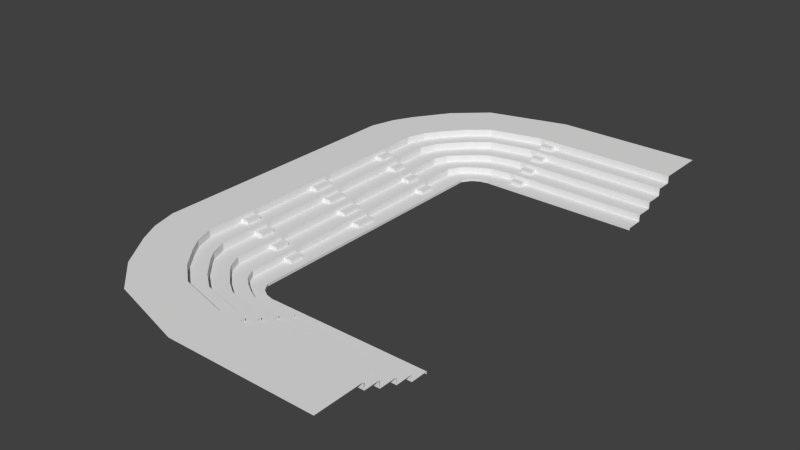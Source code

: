 # Source: tops_no_chairs.blend  (saved by Blender 2.66.1; exported with 4.5.12 LTS)
import bpy
from mathutils import Matrix  # noqa: F401  (used for matrix-valued properties, if any)

bpy.ops.wm.read_factory_settings(use_empty=True)
scene = bpy.context.scene
scene.name = 'Scene'

# ---- collections
col_collection_1 = bpy.data.collections.new('Collection 1'); scene.collection.children.link(col_collection_1)

# ---- materials (node trees are filled in below, after node groups)
mat_concrete = bpy.data.materials.new('Concrete')
mat_concrete.alpha_threshold = 0.0
mat_concrete.use_transparent_shadow = False
mat_concrete.specular_color = (0.0, 0.0, 0.0)
mat_concrete.roughness = 0.5
mat_concrete.specular_intensity = 0.2
mat_concrete.line_color = (0.0, 0.0, 0.0, 1.0)

# ---- material node trees

# ---- world
world_world = bpy.data.worlds.new('World'); scene.world = world_world
world_world.color = (0.05088, 0.05088, 0.05088)
world_world.use_sun_shadow = False
world_world.sun_shadow_jitter_overblur = 0.0
world_world.cycles.sampling_method = 'MANUAL'
world_world.cycles.sample_map_resolution = 256

# ---- meshes
me_cube_001 = bpy.data.meshes.new('Cube.001')
me_cube_001.from_pydata([(0.7403, -3.103, -19.72), (1.0, -2.04, -1.0), (1.0, -2.04, 1.0), (0.7051, -2.04, -1.0), (0.7051, -2.04, -6.13), (0.7051, 0.0, -3.565), (4.082, -2.788, -11.39), (0.4133, -2.04, -6.13), (2.337, -2.527, -3.565), (0.4133, -2.04, -11.39), (1.619, -2.527, -3.565), (1.258, -2.475, -3.565), (0.1059, -2.04, -11.39), (0.1059, -2.04, -16.99), (1.115, -2.412, -3.565), (0.9361, -2.309, -3.565), (0.806, -2.209, -3.565), (-0.1682, -2.04, -16.99), (-0.05843, -2.32, -16.99), (0.7051, 0.0, -1.0), (1.0, 0.0, -1.0), (1.0, 0.0, 1.0), (0.5171, -2.246, -11.39), (0.2129, -2.285, -16.99), (0.2129, -2.285, -11.39), (1.098, -2.171, 1.0), (1.098, -2.171, -1.0), (0.5171, -2.246, -6.13), (0.3907, -2.847, -16.99), (-0.1682, -2.04, -22.46), (-1.0, -2.04, -22.46), (0.7051, -2.04, -3.565), (-0.8818, -2.425, -22.46), (-0.05843, -2.32, -22.46), (0.806, -2.209, -6.13), (0.806, -2.209, -1.0), (0.09718, -2.526, -16.99), (0.7403, -3.103, -16.99), (2.336, -3.307, -16.99), (0.6558, -2.382, -11.39), (0.3605, -2.458, -16.99), (0.3605, -2.458, -11.39), (1.219, -2.236, 1.0), (1.219, -2.236, -1.0), (0.6558, -2.382, -6.13), (-0.702, -2.733, -22.46), (0.09718, -2.526, -22.46), (0.9361, -2.309, -6.13), (0.9361, -2.309, -1.0), (0.8732, -2.557, -11.39), (0.6181, -2.71, -16.99), (0.6181, -2.71, -11.39), (1.36, -2.265, 1.0), (1.36, -2.265, -1.0), (0.8732, -2.557, -6.13), (1.619, -3.307, -16.99), (4.082, -3.307, -16.99), (-0.2996, -3.262, -22.46), (0.3907, -2.847, -22.46), (1.115, -2.412, -6.13), (1.115, -2.412, -1.0), (1.085, -2.685, -11.39), (0.9027, -2.906, -16.99), (0.9027, -2.906, -11.39), (1.433, -2.262, 1.0), (1.433, -2.262, -1.0), (1.085, -2.685, -6.13), (0.2473, -3.702, -22.46), (0.7403, -3.103, -22.46), (1.258, -2.475, -6.13), (1.258, -2.475, -1.0), (1.619, -2.787, -11.39), (1.619, -3.062, -16.99), (1.619, -3.062, -11.39), (1.619, -2.263, 1.0), (1.619, -2.263, -1.0), (1.619, -2.787, -6.13), (1.619, -4.051, -22.46), (1.619, -3.307, -22.46), (1.619, -2.527, -6.13), (1.619, -2.527, -1.0), (2.336, -2.787, -11.39), (2.336, -3.062, -16.99), (2.336, -3.062, -11.39), (2.337, -2.263, 1.0), (2.337, -2.263, -1.0), (2.336, -2.787, -6.13), (2.336, -4.051, -22.46), (2.336, -3.307, -22.46), (2.337, -2.527, -6.13), (2.337, -2.527, -1.0), (0.7051, 0.0, -6.13), (0.4133, 0.0, -6.13), (0.4133, 0.0, -11.39), (0.1059, 0.0, -11.39), (0.1059, 0.0, -16.99), (-0.1682, 0.0, -16.99), (-0.1682, 0.0, -22.46), (-1.0, 0.0, -22.46), (1.619, -3.307, -19.72), (0.8732, -2.557, -8.758), (0.3907, -2.847, -19.72), (1.0, -0.1525, -1.0), (0.9027, -2.906, -14.19), (4.082, -2.527, -3.565), (-0.05843, -2.32, -19.72), (0.7051, -0.1525, -1.0), (1.0, -0.1525, 1.0), (0.4133, -0.1525, -6.13), (0.7051, -0.1525, -6.13), (0.1059, 0.0, -14.19), (0.853, 0.0, -1.0), (1.619, -2.787, -8.758), (1.619, -3.062, -14.19), (2.336, -2.787, -8.758), (0.4133, -0.1525, -11.39), (0.4133, -2.04, -8.758), (0.5171, -2.246, -8.758), (0.6558, -2.382, -8.758), (0.853, 0.0, -3.565), (0.4133, -0.1525, -8.758), (0.1059, -0.1525, -16.99), (0.1059, -0.1525, -11.39), (0.4133, 0.0, -8.758), (-0.1682, 0.0, -19.72), (2.336, -3.307, -19.72), (-1.0, -0.1525, -22.46), (-0.1682, -0.1525, -22.46), (0.7051, -0.1525, -3.565), (-0.1682, -0.1525, -16.99), (-0.1682, -2.04, -19.72), (0.09718, -2.526, -19.72), (1.085, -2.685, -8.758), (-0.1682, -0.1525, -19.72), (0.853, -0.1525, -1.0), (0.3605, -2.458, -14.19), (0.6181, -2.71, -14.19), (2.336, -3.062, -14.19), (0.853, -0.1525, -3.565), (0.1059, -0.1525, -14.19), (0.1059, -2.04, -14.19), (0.2129, -2.285, -14.19), (0.5579, 0.0, -6.13), (0.5579, -0.1525, -6.13), (0.5579, -0.1525, -8.758), (0.5579, 0.0, -8.758), (0.2552, 0.0, -11.39), (0.2552, 0.0, -14.19), (0.2552, -0.1525, -11.39), (0.2552, -0.1525, -14.19), (-0.03558, 0.0, -16.99), (-0.03558, 0.0, -19.72), (-0.03558, -0.1525, -16.99), (-0.03558, -0.1525, -19.72), (1.0, -1.475, 1.0), (0.7051, -1.475, -1.0), (0.7051, -1.475, -6.13), (0.4133, -1.475, -6.13), (0.4133, -1.475, -11.39), (0.1059, -1.475, -11.39), (0.1059, -1.475, -16.99), (-0.1682, -1.475, -16.99), (-0.1682, -1.475, -22.46), (-1.0, -1.475, -22.46), (1.0, -1.475, -1.0), (0.4133, -1.475, -8.758), (0.7051, -1.475, -3.565), (0.1059, -1.475, -14.19), (-0.1682, -1.475, -19.72), (-0.03111, -1.475, -16.99), (-0.03111, -1.475, -19.72), (-0.03111, -1.261, -19.72), (-0.03111, -1.261, -16.99), (0.4133, -1.261, -6.13), (0.7051, -1.261, -6.13), (0.1059, -1.261, -11.39), (0.4133, -1.261, -11.39), (0.2564, -1.475, -11.39), (0.2564, -1.475, -14.19), (0.2564, -1.261, -11.39), (0.2564, -1.261, -14.19), (0.8478, -1.475, -1.0), (0.8478, -1.475, -3.565), (0.8478, -1.261, -1.0), (0.8478, -1.261, -3.565), (0.7051, -1.261, -1.0), (1.0, -1.261, 1.0), (-0.1682, -1.261, -19.72), (0.1059, -1.261, -14.19), (0.4133, -1.261, -8.758), (-0.1682, -1.261, -16.99), (0.1059, -1.261, -16.99), (0.7051, -1.261, -3.565), (0.557, -1.475, -6.13), (0.557, -1.475, -8.758), (0.557, -1.261, -6.13), (0.557, -1.261, -8.758), (1.0, -1.261, -1.0), (-1.0, -1.261, -22.46), (-0.1682, -1.261, -22.46), (1.931, -2.527, -3.565), (1.931, -3.062, -11.39), (1.931, -2.527, -6.13), (1.931, -3.307, -16.99), (1.931, -3.062, -16.99), (1.932, -2.263, 1.0), (1.931, -2.527, -1.0), (1.932, -2.263, -1.0), (1.931, -4.051, -22.46), (1.931, -3.307, -22.46), (1.931, -2.787, -11.39), (1.931, -2.787, -6.13), (1.931, -2.787, -8.758), (1.931, -3.062, -14.19), (1.931, -3.307, -19.72), (1.727, -3.307, -16.99), (1.727, -3.062, -11.39), (1.727, -3.307, -19.72), (1.727, -3.062, -14.19), (1.727, -2.787, -8.758), (1.727, -2.657, -8.758), (1.727, -2.396, -1.0), (1.727, -2.396, -3.565), (1.727, -2.657, -6.13), (1.727, -3.307, -22.46), (1.727, -2.263, -1.0), (1.727, -3.176, -16.99), (1.727, -2.931, -11.39), (1.727, -3.176, -19.72), (1.727, -2.931, -14.19), (1.931, -2.657, -6.13), (1.931, -2.657, -8.758), (1.931, -2.931, -14.19), (1.931, -3.176, -19.72), (1.727, -2.527, -1.0), (1.727, -2.263, 1.0), (1.727, -3.062, -16.99), (1.727, -2.527, -6.13), (1.727, -2.527, -3.565), (1.931, -2.396, -3.565), (1.931, -2.931, -11.39), (1.931, -3.176, -16.99), (1.931, -2.396, -1.0), (1.727, -2.787, -11.39), (1.727, -4.051, -22.46), (1.727, -2.787, -6.13), (2.337, -2.527, -3.565), (2.336, -3.307, -16.99), (2.336, -2.787, -11.39), (2.336, -3.062, -16.99), (2.336, -3.062, -11.39), (2.337, -2.263, 1.0), (2.337, -2.263, -1.0), (2.336, -2.787, -6.13), (2.336, -4.051, -22.46), (2.336, -3.307, -22.46), (2.337, -2.527, -6.13), (2.337, -2.527, -1.0), (2.336, -2.787, -8.758), (2.336, -3.307, -19.72), (2.336, -3.062, -14.19), (4.082, -3.062, -16.99), (4.082, -3.062, -11.39), (4.082, -2.263, 1.0), (4.082, -2.263, -1.0), (4.082, -2.788, -6.13), (4.082, -4.051, -22.46), (4.082, -3.307, -22.46), (4.082, -2.527, -6.13), (4.082, -2.527, -1.0), (4.082, -2.788, -8.758), (4.082, -3.307, -19.72), (4.082, -3.062, -14.19), (0.4133, -0.3567, -8.758), (0.1059, -0.3567, -14.19), (-0.1682, -0.3567, -19.72), (1.0, -0.3567, 1.0), (0.7051, -0.3567, -1.0), (0.7051, -0.3567, -6.13), (0.4133, -0.3567, -6.13), (0.4133, -0.3567, -11.39), (0.1059, -0.3567, -11.39), (0.1059, -0.3567, -16.99), (-0.1682, -0.3567, -16.99), (-0.1682, -0.3567, -22.46), (-1.0, -0.3567, -22.46), (1.0, -0.3567, -1.0), (0.7051, -0.3567, -3.565), (1.0, -0.6172, -1.0), (-1.0, -0.6172, -22.46), (-0.1682, -0.6172, -22.46), (0.4133, -0.2886, -8.897), (0.4133, -0.2205, -8.897), (-0.1682, -1.02, -16.99), (-0.1682, -1.1, -16.99), (-0.1682, -1.181, -16.99), (0.1059, -0.2886, -11.39), (0.1059, -0.2205, -11.39), (-1.0, -1.1, -22.46), (-1.0, -1.181, -22.46), (0.4133, -1.757, -6.13), (0.7051, -1.757, -6.13), (1.0, -0.9393, 1.0), (0.7051, -0.9393, -1.0), (0.7051, -0.1579, -6.13), (0.4133, -0.1579, -6.13), (0.7051, -0.9393, -6.13), (0.4133, -0.9393, -6.13), (0.1059, -0.7783, -11.39), (0.4133, -0.7783, -11.39), (0.7051, -1.02, -6.13), (0.7051, -1.1, -6.13), (0.7051, -1.181, -6.13), (0.7051, -1.757, -1.0), (1.0, -1.757, 1.0), (0.7051, -0.9393, -3.565), (0.4133, -1.02, -6.13), (0.4133, -1.1, -6.13), (-0.1682, -0.7783, -16.99), (0.1059, -0.7783, -16.99), (1.0, -0.7783, -1.0), (-1.0, -0.7783, -22.46), (-0.1682, -0.7783, -22.46), (0.1059, -1.757, -16.99), (0.1059, -1.757, -11.39), (0.4133, -1.757, -11.39), (0.7051, -1.02, -3.565), (0.7051, -1.1, -3.565), (0.7051, -1.181, -3.565), (0.4133, -0.6172, -6.13), (0.7051, -0.6172, -6.13), (0.1059, -0.487, -16.99), (-0.1682, -0.487, -16.99), (0.1059, -0.1579, -16.99), (-0.1682, -0.1579, -16.99), (0.7051, -0.2886, -6.13), (0.7051, -0.2205, -6.13), (0.1059, -1.1, -14.19), (0.1059, -1.181, -14.19), (-0.1682, -1.02, -19.72), (-0.1682, -1.1, -19.72), (0.1059, -1.02, -16.99), (0.1059, -1.1, -16.99), (0.1059, -1.181, -16.99), (0.4133, -0.2886, -6.13), (0.4133, -0.2205, -6.13), (0.7051, -0.6172, -3.565), (0.7051, -1.181, -3.708), (0.1059, -0.6172, -11.39), (0.4133, -0.6172, -11.39), (0.1059, -0.9393, -16.99), (-0.1682, -0.9393, -16.99), (0.1059, -0.7783, -14.19), (0.4133, -0.7783, -8.758), (-0.1682, -0.7783, -19.72), (0.7051, -0.7783, -6.13), (0.4133, -0.7783, -6.13), (-0.1682, -0.6172, -16.99), (0.1059, -0.6172, -16.99), (0.7051, -0.487, -3.565), (1.0, -1.02, -1.0), (1.0, -1.1, -1.0), (1.0, -1.181, -1.0), (0.7051, -0.6172, -1.0), (1.0, -0.6172, 1.0), (-0.1682, -0.487, -19.72), (0.4133, -0.487, -8.758), (0.1059, -0.487, -14.19), (0.4133, -1.02, -11.39), (0.4133, -1.1, -11.39), (0.4133, -1.181, -11.39), (1.0, -0.2886, 1.0), (1.0, -0.2205, 1.0), (0.7051, -0.2886, -1.0), (0.7051, -0.2205, -1.0), (-0.1682, -0.9393, -22.46), (-1.0, -0.9393, -22.46), (1.0, -0.9393, -1.0), (0.7051, -1.757, -3.565), (1.0, -1.757, -1.0), (0.4133, -0.487, -11.39), (0.1059, -0.487, -11.39), (0.7051, -0.7783, -3.565), (1.0, -1.02, 1.0), (1.0, -1.1, 1.0), (1.0, -1.181, 1.0), (0.7051, -1.02, -1.0), (0.4133, -0.2886, -8.758), (0.4133, -0.2205, -8.758), (0.1059, -0.2886, -14.19), (0.1059, -0.2205, -14.19), (0.4133, -0.1579, -11.39), (0.1059, -0.1579, -11.39), (-0.1682, -0.6172, -19.72), (0.1059, -0.6172, -14.19), (0.4133, -0.6172, -8.758), (-0.1682, -1.757, -19.72), (0.1059, -1.757, -14.19), (0.4133, -1.757, -8.758), (0.4133, -1.181, -6.13), (1.0, -0.1579, -1.0), (-1.0, -0.1579, -22.46), (-0.1682, -0.1579, -22.46), (0.7051, -0.2205, -3.565), (0.7051, -0.2886, -3.565), (0.1059, -1.02, -14.19), (0.4133, -1.181, -8.758), (0.4133, -1.1, -8.758), (0.4133, -1.02, -8.758), (0.1059, -0.9393, -11.39), (0.4133, -0.9393, -11.39), (-1.0, -1.02, -22.46), (-0.1682, -1.181, -22.46), (-0.1682, -1.1, -22.46), (-0.1682, -1.02, -22.46), (1.0, -0.7783, 1.0), (0.7051, -0.7783, -1.0), (-0.1682, -0.9393, -19.72), (0.1059, -0.9393, -14.19), (0.4133, -0.9393, -8.758), (1.115, -2.412, -3.708), (1.258, -2.475, -3.708), (-0.1682, -1.256, -16.99), (0.1059, -1.256, -16.99), (1.0, -0.487, 1.0), (0.7051, -0.487, -1.0), (0.1059, -0.2886, -16.99), (0.1059, -0.2205, -16.99), (-1.0, -1.757, -22.46), (-0.1682, -1.757, -22.46), (-0.1682, -1.757, -16.99), (0.7051, 0.0, -3.708), (2.337, -2.527, -3.708), (1.619, -2.527, -3.708), (1.0, -0.487, -1.0), (-1.0, -0.487, -22.46), (-0.1682, -0.487, -22.46), (0.7051, -2.04, -3.708), (0.7051, -0.1525, -3.708), (-0.1682, -0.1579, -19.72), (0.1059, -0.1579, -14.19), (0.4133, -0.1579, -8.758), (-1.0, -0.2205, -22.46), (-1.0, -0.2886, -22.46), (-0.1682, -0.2205, -22.46), (-0.1682, -0.2886, -22.46), (0.7051, -0.1579, -3.565), (0.1059, -1.02, -11.39), (0.1059, -1.1, -11.39), (0.1059, -1.181, -11.39), (1.0, -0.1579, 1.0), (0.7051, -0.1579, -1.0), (0.4133, -0.487, -6.13), (0.7051, -0.487, -6.13), (-0.1682, -0.2886, -19.72), (-0.1682, -0.2205, -19.72), (-0.1682, -1.181, -19.72), (0.4133, -0.2205, -11.39), (0.4133, -0.2886, -11.39), (-0.1682, -0.2205, -16.99), (-0.1682, -0.2886, -16.99), (0.7051, -1.181, -1.0), (0.7051, -1.1, -1.0), (-0.1682, -1.256, -22.46), (-1.0, -1.256, -22.46), (1.0, -1.256, -1.0), (1.0, -0.2205, -1.0), (1.0, -0.2886, -1.0), (0.7051, -0.3567, -3.708), (2.336, -2.787, -8.897), (0.4133, 0.0, -8.897), (0.806, -2.209, -3.708), (0.9361, -2.309, -3.708), (0.7051, -1.757, -3.708), (0.7051, -1.02, -3.708), (0.7051, -1.1, -3.708), (0.7051, -1.475, -3.708), (1.727, -2.527, -3.708), (2.337, -2.527, -3.708), (0.7051, -1.261, -3.708), (1.931, -2.527, -3.708), (0.1059, -1.256, -11.39), (0.4133, -1.256, -11.39), (0.7051, -1.256, -1.0), (1.0, -1.256, 1.0), (0.7051, -1.256, -3.565), (0.7051, -0.487, -3.708), (0.7051, -0.6172, -3.708), (0.7051, -0.9393, -3.708), (0.7051, -0.7783, -3.708), (-0.1682, -1.256, -19.72), (0.1059, -1.256, -14.19), (0.4133, -1.256, -8.758), (0.7051, -0.1579, -3.708), (0.7051, -1.256, -3.708), (0.4133, -0.1579, -8.897), (0.4133, -1.256, -6.13), (0.7051, -1.256, -6.13), (0.4133, -1.1, -8.897), (4.082, -2.527, -3.708), (0.7051, -0.2886, -3.708), (0.7051, -0.2205, -3.708), (1.727, -2.787, -8.897), (2.336, -2.787, -8.897), (0.4133, -0.1525, -8.897), (0.4133, -2.04, -8.897), (0.5171, -2.246, -8.897), (0.4133, -0.9393, -8.897), (0.4133, -0.6172, -8.897), (1.931, -2.787, -8.897), (0.4133, -1.261, -8.897), (0.4133, -1.757, -8.897), (0.4133, -0.7783, -8.897), (0.4133, -0.3567, -8.897), (1.085, -2.685, -8.897), (1.619, -2.787, -8.897), (0.8732, -2.557, -8.897), (4.082, -2.788, -8.897), (0.4133, -1.256, -8.897), (0.6558, -2.382, -8.897), (0.4133, -1.475, -8.897), (0.4133, -1.02, -8.897), (0.4133, -0.487, -8.897), (0.4133, -1.181, -8.897), (0.2129, -2.285, -14.4), (0.1059, -0.1525, -14.4), (0.1059, 0.0, -14.4), (0.1059, -2.04, -14.4), (0.9027, -2.906, -14.4), (0.3605, -2.458, -14.4), (1.619, -3.062, -14.4), (2.336, -3.062, -14.4), (0.6181, -2.71, -14.4), (0.1059, -1.475, -14.4), (0.1059, -1.261, -14.4), (1.931, -3.062, -14.4), (1.727, -3.062, -14.4), (2.336, -3.062, -14.4), (4.082, -3.062, -14.4), (0.1059, -0.3567, -14.4), (0.1059, -0.7783, -14.4), (0.1059, -1.757, -14.4), (0.1059, -0.6172, -14.4), (0.1059, -0.9393, -14.4), (0.1059, -0.487, -14.4), (0.1059, -1.02, -14.4), (0.1059, -1.181, -14.4), (0.1059, -1.1, -14.4), (0.1059, -0.2205, -14.4), (0.1059, -0.2886, -14.4), (0.1059, -0.1579, -14.4), (0.1059, -1.256, -14.4), (0.5732, -0.487, -6.13), (1.72, -2.92, -11.39), (0.5732, -1.475, -6.13), (0.5732, -1.261, -6.13), (1.931, -2.644, -6.13), (0.7051, -1.479, -1.0), (1.0, -1.479, 1.0), (0.2652, -1.02, -11.39), (0.8647, -2.04, -1.0), (-1.0, -1.479, -22.46), (-0.1682, -1.479, -16.99), (-0.1682, -1.479, -22.46), (0.5732, -0.6172, -6.13), (0.8647, -0.2886, -1.0), (0.8647, -0.2205, -1.0), (1.932, -2.384, -1.0), (0.1059, -1.479, -11.39), (0.1059, -1.479, -16.99), (-0.01872, -1.1, -16.99), (-0.1682, -1.479, -19.72), (0.1059, -1.479, -14.19), (0.4133, -1.479, -8.758), (0.4133, -1.479, -11.39), (0.2652, -2.04, -11.39), (4.082, -2.384, -1.0), (1.937, -3.307, -22.46), (1.937, -3.062, -11.39), (0.5732, -0.1525, -6.13), (-0.01872, -0.6172, -16.99), (1.72, -3.062, -11.39), (0.3706, -2.265, -11.39), (2.336, -3.174, -16.99), (1.72, -2.644, -6.13), (0.964, -2.188, -1.0), (0.8647, -0.1525, -1.0), (1.937, -2.92, -11.39), (1.72, -3.062, -14.19), (1.727, -2.644, -6.13), (1.006, -2.477, -6.13), (2.336, -3.174, -16.99), (-0.01872, -0.9393, -16.99), (0.5147, -2.773, -16.99), (1.937, -2.787, -8.897), (1.937, -2.527, -1.0), (0.8647, -0.9393, -1.0), (0.8647, -0.6172, -1.0), (1.18, -2.57, -6.13), (0.2652, -0.7783, -11.39), (0.4133, -1.479, -8.897), (0.7051, -1.479, -3.708), (-0.01872, -0.3567, -16.99), (0.2652, -1.479, -11.39), (1.0, -1.479, -1.0), (0.7051, -1.479, -3.565), (0.5732, 0.0, -6.13), (2.336, -2.644, -6.13), (0.8647, -0.3567, -1.0), (1.248, -2.332, -1.0), (0.4133, -1.479, -6.13), (0.7051, -1.479, -6.13), (-0.01872, -0.487, -16.99), (1.72, -2.527, -1.0), (0.2652, -0.2205, -11.39), (-0.01872, -0.2886, -16.99), (1.937, -4.051, -22.46), (0.8647, -1.1, -1.0), (0.8647, -1.02, -1.0), (1.937, -3.307, -16.99), (0.1059, -1.479, -14.4), (1.72, -2.787, -6.13), (-0.01872, -1.475, -16.99), (0.5732, -1.256, -6.13), (1.619, -2.384, -1.0), (1.619, -2.644, -6.13), (1.937, -3.307, -19.72), (2.336, -2.92, -11.39), (1.937, -3.062, -14.4), (0.8647, -1.181, -1.0), (1.72, -2.527, -3.708), (1.089, -2.27, -1.0), (0.8647, 0.0, -1.0), (0.8647, -1.475, -1.0), (1.72, -2.527, -3.565), (4.082, -2.92, -11.39), (1.72, -3.307, -16.99), (0.2652, -0.487, -11.39), (1.72, -2.787, -11.39), (1.72, -3.307, -19.72), (2.337, -2.384, -1.0), (0.5732, -1.479, -6.13), (0.8647, -0.1579, -1.0), (0.5732, -0.2205, -6.13), (0.5732, -0.2886, -6.13), (0.5732, -2.04, -6.13), (1.937, -3.062, -14.19), (1.937, -2.787, -6.13), (0.2652, -0.2886, -11.39), (0.8647, -0.487, -1.0), (0.8647, -1.261, -1.0), (0.8647, -1.757, -1.0), (1.72, -3.174, -16.99), (0.5732, -1.181, -6.13), (0.5732, -1.1, -6.13), (2.336, -2.644, -6.13), (0.5732, -0.1579, -6.13), (1.352, -2.36, -1.0), (0.8647, -0.7783, -1.0), (0.08951, -2.301, -16.99), (2.337, -2.384, -1.0), (-0.01872, -2.04, -16.99), (1.619, -2.92, -11.39), (0.8647, -1.256, -1.0), (0.8094, -2.342, -6.13), (1.719, -4.051, -22.46), (1.727, -2.384, -1.0), (1.937, -2.787, -11.39), (0.5732, -0.9393, -6.13), (-0.01872, -1.261, -16.99), (-0.01872, -0.7783, -16.99), (0.8647, -1.479, -1.0), (4.082, -2.645, -6.13), (0.5732, -0.3567, -6.13), (0.6754, -2.225, -6.13), (0.2652, -0.1579, -11.39), (0.2652, -1.256, -11.39), (1.72, -2.787, -8.897), (1.937, -2.787, -8.758), (0.5732, -1.02, -6.13), (0.5732, -0.7783, -6.13), (0.5732, -1.757, -6.13), (1.931, -2.92, -11.39), (1.727, -2.92, -11.39), (-0.01872, -1.02, -16.99), (-0.01872, -1.256, -16.99), (0.8289, -2.996, -16.99), (2.336, -2.92, -11.39), (0.2652, -1.475, -11.39), (0.2652, -1.261, -11.39), (1.72, -2.384, -1.0), (1.937, -2.263, -1.0), (0.2652, -0.1525, -11.39), (0.2652, 0.0, -11.39), (-0.01872, -0.2205, -16.99), (-0.01872, -0.1579, -16.99), (1.72, -3.062, -14.4), (-0.01872, -1.757, -16.99), (-0.01872, -1.181, -16.99), (0.2652, -1.757, -11.39), (0.9971, -2.791, -11.39), (0.7503, -2.631, -11.39), (0.5135, -2.419, -11.39), (4.082, -3.174, -16.99), (1.937, -2.527, -6.13), (1.937, -3.062, -16.99), (0.2408, -2.489, -16.99), (1.937, -2.263, 1.0), (1.937, -2.384, -1.0), (0.2652, -1.1, -11.39), (0.2652, -1.181, -11.39), (-0.01872, 0.0, -16.99), (-0.01872, -0.1525, -16.99), (0.2652, -0.6172, -11.39), (0.2652, -0.9393, -11.39), (0.2652, -0.3567, -11.39), (1.619, -3.174, -16.99), (1.937, -2.527, -3.708), (1.72, -2.787, -8.758), (1.72, -3.307, -22.46), (1.72, -2.263, 1.0), (1.937, -2.644, -6.13), (1.937, -3.174, -16.99), (1.72, -2.263, -1.0), (1.727, -3.174, -16.99), (1.931, -3.174, -16.99), (1.72, -2.527, -6.13), (1.72, -3.062, -16.99), (-0.01872, -1.479, -16.99), (1.937, -2.527, -3.565), (0.09718, -2.526, -19.93), (-0.1682, -0.1525, -19.93), (-0.1682, 0.0, -19.93), (0.7403, -3.103, -19.93), (2.336, -3.307, -19.93), (-0.05843, -2.32, -19.93), (0.3907, -2.847, -19.93), (-0.1682, -2.04, -19.93), (1.619, -3.307, -19.93), (-0.1682, -1.475, -19.93), (-0.1682, -1.261, -19.93), (1.931, -3.307, -19.93), (1.727, -3.307, -19.93), (2.336, -3.307, -19.93), (4.082, -3.307, -19.93), (-0.1682, -0.3567, -19.93), (-0.1682, -1.757, -19.93), (-0.1682, -0.7783, -19.93), (-0.1682, -0.6172, -19.93), (-0.1682, -0.9393, -19.93), (-0.1682, -1.02, -19.93), (-0.1682, -1.1, -19.93), (-0.1682, -1.181, -19.93), (-0.1682, -0.487, -19.93), (-0.1682, -0.2205, -19.93), (-0.1682, -0.2886, -19.93), (-0.1682, -0.1579, -19.93), (-0.1682, -1.256, -19.93), (-0.1682, -1.479, -19.93), (1.937, -3.307, -19.93), (1.72, -3.307, -19.93), (0.5171, -2.246, -6.535), (0.4133, -2.04, -6.535), (0.1059, -1.475, -16.66), (0.6181, -2.71, -16.66), (2.336, -3.062, -16.66), (0.4133, -0.2205, -11.05), (0.4133, -0.2886, -11.05), (0.7051, -2.04, -1.214), (0.7051, -0.1525, -1.214), (1.115, -2.412, -5.8), (1.0, -0.487, 0.7778), (1.0, -1.181, 0.7778), (1.937, -3.062, -16.66), (1.72, -3.062, -16.66), (1.72, -2.527, -1.214), (-0.1682, -0.6172, -17.18), (-0.1682, -1.757, -17.18), (1.0, -1.1, -0.7778), (2.336, -2.787, -6.535), (0.4133, -1.479, -8.536), (0.1059, -0.1525, -16.66), (0.2129, -2.285, -16.66), (-0.1682, -0.1579, -17.18), (0.9361, -2.309, -5.8), (1.932, -2.263, -0.7778), (0.4133, -1.181, -11.05), (0.4133, -0.1525, -6.535), (0.1059, -1.757, -11.71), (1.727, -3.062, -11.71), (1.937, -2.263, -0.7778), (1.0, -2.04, -0.7778), (0.4133, 0.0, -11.05), (2.336, -2.787, -11.05), (4.082, -2.788, -5.8), (4.082, -2.527, -5.8), (0.4133, -0.7783, -6.535), (0.4133, -1.261, -6.535), (0.2564, -1.261, -11.71), (0.1059, -2.04, -11.71), (0.2129, -2.285, -11.71), (0.2552, 0.0, -13.95), (1.619, -3.307, -17.18), (1.727, -2.931, -11.71), (1.931, -2.931, -11.71), (1.72, -3.062, -11.71), (1.937, -3.062, -11.71), (0.7051, -1.256, -5.8), (0.1059, -0.2886, -11.71), (0.7051, -0.1525, -3.219), (0.7051, -0.2886, -5.8), (1.115, -2.412, -1.214), (0.1059, -0.1525, -11.71), (0.7051, -1.181, -5.8), (0.7051, -2.04, -5.8), (0.7051, -0.1525, -5.8), (1.619, -2.527, -1.214), (0.1059, -1.1, -16.66), (0.1059, -1.181, -16.66), (4.082, -3.307, -16.66), (2.336, -3.062, -16.66), (1.727, -2.657, -6.535), (0.7051, -0.7783, -1.214), (1.931, -2.527, -1.214), (0.9361, -2.309, -3.219), (0.853, 0.0, -3.219), (0.1059, -1.261, -13.95), (0.2564, -1.475, -13.95), (0.1059, 0.0, -11.71), (0.4133, -0.3567, -6.535), (2.337, -2.263, 0.7778), (1.619, -2.263, 0.7778), (0.8478, -1.261, -1.214), (1.931, -3.307, -17.18), (1.727, -3.062, -16.66), (1.931, -3.062, -16.66), (0.1059, -1.261, -16.66), (1.72, -2.263, -0.7778), (0.1059, -0.6172, -16.66), (0.1059, -1.757, -16.66), (0.7403, -3.103, -17.18), (0.7051, -0.3567, -5.8), (0.4133, -0.3567, -8.536), (1.0, -0.2205, -0.7778), (1.0, -0.2886, -0.7778), (-0.03111, -1.261, -17.18), (1.0, -1.261, -0.7778), (1.0, -0.9393, -0.7778), (4.082, -3.307, -17.18), (-0.1682, -0.487, -17.18), (1.72, -3.062, -13.95), (0.1059, -0.6172, -11.71), (0.7051, 0.0, -5.8), (2.337, -2.527, -5.8), (0.1059, -0.1579, -13.95), (0.806, -2.209, -5.8), (1.0, -0.1525, -0.7778), (0.806, -2.209, -3.219), (1.0, -0.3567, -0.7778), (0.7051, -1.1, -5.8), (0.7051, -1.02, -5.8), (-0.1682, -0.7783, -17.18), (-0.1682, -0.9393, -17.18), (0.7051, -0.2205, -5.8), (4.082, -3.174, -16.66), (0.1059, -1.479, -16.66), (0.1059, -0.487, -16.66), (0.1059, -0.9393, -16.66), (1.72, -3.307, -19.51), (0.1059, -0.2886, -16.66), (0.1059, -0.2205, -16.66), (-0.03111, -1.261, -19.51), (-0.1682, -1.475, -19.51), (0.1059, -1.02, -16.66), (0.7051, -0.1579, -5.8), (0.7051, -1.261, -5.8), (0.4133, 0.0, -6.535), (0.1059, -1.256, -16.66), (0.1059, -0.1579, -16.66), (2.337, -2.263, 0.7778), (1.727, -2.263, 0.7778), (0.1059, -2.04, -16.66), (0.1059, 0.0, -16.66), (1.619, -3.307, -19.51), (1.0, -0.1579, -0.7778), (1.0, -0.487, -0.7778), (1.727, -2.527, -5.8), (1.931, -2.527, -5.8), (0.8732, -2.557, -11.05), (1.619, -2.787, -11.05), (1.085, -2.685, -11.05), (4.082, -2.527, -3.219), (1.727, -2.787, -8.536), (1.931, -2.657, -8.536), (4.082, -2.92, -11.05), (0.5171, -2.246, -11.05), (0.4133, -2.04, -11.05), (0.4133, -0.1525, -11.05), (2.337, -2.263, -0.7778), (4.082, -2.788, -11.05), (0.4133, -0.3567, -11.05), (0.4133, -1.475, -11.05), (0.1059, -0.6172, -13.95), (0.1059, -1.757, -13.95), (0.7051, -1.475, -1.214), (1.619, -2.527, -5.8), (1.0, 0.0, -0.7778), (0.5171, -2.246, -8.536), (0.3605, -2.458, -11.71), (0.6181, -2.71, -11.71), (0.4133, -0.9393, -11.05), (0.4133, -0.487, -11.05), (0.4133, -1.02, -11.05), (0.4133, -1.1, -11.05), (1.258, -2.475, -5.8), (2.336, -2.787, -6.535), (1.0, -1.757, 0.7778), (0.7051, -0.9393, -5.8), (0.7051, -0.6172, -5.8), (1.619, -2.263, -0.7778), (0.4133, -1.479, -11.05), (1.72, -2.787, -11.05), (1.258, -2.475, -1.214), (-0.1682, -0.3567, -17.18), (1.0, -1.02, -0.7778), (1.0, -1.181, -0.7778), (4.082, -2.263, -0.7778), (-0.1682, 0.0, -17.18), (-0.1682, -0.1525, -17.18), (1.619, -3.062, -16.66), (0.3605, -2.458, -16.66), (0.9027, -2.906, -16.66), (0.7051, -0.6172, -1.214), (0.7051, -0.9393, -1.214), (0.4133, -0.7783, -11.05), (0.4133, -1.757, -11.05), (0.4133, -0.6172, -11.05), (0.7051, -0.487, -3.219), (1.619, -2.787, -6.535), (0.1059, -0.7783, -16.66), (0.1059, -0.3567, -16.66), (4.082, -3.062, -16.66), (2.336, -2.787, -11.05), (4.082, -3.062, -11.05), (0.4133, -0.1579, -11.05), (0.4133, -1.256, -11.05), (1.0, -1.256, -0.7778), (0.7051, -1.475, -5.8), (0.1059, -1.479, -11.71), (1.0, -0.7783, 0.7778), (1.0, -0.6172, 0.7778), (1.085, -2.685, -8.536), (1.0, -1.475, -0.7778), (-0.1682, -1.181, -19.51), (1.937, -2.787, -11.05), (0.1059, -1.261, -11.71), (0.2564, -1.475, -11.71), (0.6558, -2.382, -11.05), (0.7051, -1.02, -1.214), (0.1059, -0.1525, -13.95), (0.1059, -0.3567, -13.95), (0.7051, -0.487, -5.8), (1.727, -2.787, -11.05), (1.931, -2.787, -11.05), (0.4133, -1.261, -11.05), (2.336, -3.307, -17.18), (-0.03558, -0.1525, -17.18), (-0.03558, 0.0, -17.18), (1.727, -3.176, -17.18), (1.931, -3.176, -17.18), (1.36, -2.265, 0.7778), (1.433, -2.262, 0.7778), (1.0, -1.02, 0.7778), (1.931, -3.062, -11.71), (2.337, -2.527, -5.8), (-0.1682, -1.256, -17.18), (0.7051, -1.479, -5.8), (1.72, -2.527, -5.8), (4.082, -2.384, -0.7778), (0.7051, -1.1, -1.214), (-0.1682, -0.2886, -17.18), (-0.1682, -0.2205, -17.18), (0.7051, -1.757, -5.8), (0.7051, -0.7783, -5.8), (1.0, -0.7783, -0.7778), (1.0, -0.6172, -0.7778), (1.0, -1.757, -0.7778), (1.937, -3.307, -17.18), (1.36, -2.265, -0.7778), (1.433, -2.262, -0.7778), (1.0, -1.261, 0.7778), (0.6558, -2.382, -6.535), (0.3907, -2.847, -17.18), (0.1059, -0.2205, -11.71), (-0.1682, -1.475, -17.18), (2.336, -3.307, -19.51), (-0.1682, -0.1579, -19.51), (0.09718, -2.526, -19.51), (2.336, -3.307, -17.18), (0.7051, -0.2205, -1.214), (1.098, -2.171, -0.7778), (1.219, -2.236, -0.7778), (1.937, -2.527, -5.8), (4.082, -2.645, -5.8), (0.806, -2.209, -1.214), (0.1059, -1.256, -11.71), (0.09718, -2.526, -17.18), (0.4133, -1.02, -6.535), (1.72, -2.787, -6.535), (0.4133, -1.479, -6.535), (0.8478, -1.475, -3.219), (0.8478, -1.261, -3.219), (0.1059, 0.0, -13.95), (1.0, -0.2886, 0.7778), (1.727, -2.527, -3.219), (1.727, -2.396, -3.219), (1.727, -3.307, -17.18), (0.1059, -0.9393, -11.71), (-0.1682, -0.2886, -19.51), (-0.1682, -0.2205, -19.51), (0.5579, -0.1525, -6.535), (0.5579, 0.0, -6.535), (2.337, -2.263, -0.7778), (1.727, -2.263, -0.7778), (0.1059, -0.1579, -11.71), (4.082, -2.788, -8.536), (0.1059, -1.475, -11.71), (0.853, 0.0, -1.214), (0.853, -0.1525, -1.214), (0.7403, -3.103, -19.51), (-0.1682, -1.02, -19.51), (-0.1682, -1.1, -19.51), (-0.03111, -1.475, -17.18), (-0.1682, -1.261, -17.18), (0.6181, -2.71, -13.95), (1.727, -2.657, -8.536), (1.931, -2.787, -8.536), (1.937, -2.527, -1.214), (4.082, -2.788, -6.535), (4.082, -2.527, -0.7778), (4.082, -2.527, -1.214), (0.9361, -2.309, -1.214), (0.4133, -0.487, -6.535), (1.0, -1.479, -0.7778), (1.931, -3.062, -13.95), (1.727, -3.062, -13.95), (-0.1682, -1.479, -17.18), (1.72, -3.307, -17.18), (0.8478, -1.475, -1.214), (0.7051, -1.261, -1.214), (0.4133, -1.181, -6.535), (1.931, -2.787, -6.535), (1.0, -1.256, 0.7778), (0.7051, -1.181, -1.214), (0.9027, -2.906, -11.71), (1.619, -3.062, -11.71), (2.336, -3.062, -11.71), (1.085, -2.685, -6.535), (0.3605, -2.458, -13.95), (0.7051, -1.181, -3.219), (0.7051, -1.479, -1.214), (0.2552, -0.1525, -11.71), (0.2552, 0.0, -11.71), (1.115, -2.412, -3.219), (0.1059, -0.3567, -11.71), (0.1059, -0.7783, -11.71), (1.937, -3.062, -13.95), (-0.1682, -0.487, -19.51), (-0.05843, -2.32, -17.18), (-0.1682, -2.04, -17.18), (0.4133, -1.1, -6.535), (0.4133, -0.9393, -6.535), (-0.1682, -1.181, -17.18), (-0.1682, -1.02, -17.18), (-0.1682, -1.1, -17.18), (1.931, -2.657, -6.535), (1.727, -2.787, -6.535), (0.7051, -0.3567, -1.214), (0.7051, -1.757, -1.214), (1.937, -2.787, -6.535), (0.1059, -1.02, -11.71), (0.1059, -1.1, -11.71), (0.1059, -1.181, -11.71), (0.1059, -0.487, -11.71), (1.619, -2.527, -3.219), (0.8732, -2.557, -6.535), (0.2129, -2.285, -13.95), (0.1059, -2.04, -13.95), (1.0, 0.0, 0.7778), (1.0, -1.475, 0.7778), (0.853, -0.1525, -3.219), (0.7051, -1.475, -3.219), (0.4133, -0.1525, -8.536), (0.4133, -1.757, -6.535), (0.4133, -0.6172, -6.535), (0.7051, -0.1579, -3.219), (0.7051, -1.256, -3.219), (1.098, -2.171, 0.7778), (1.219, -2.236, 0.7778), (0.1059, -1.479, -13.95), (4.082, -3.062, -11.71), (2.336, -3.062, -11.71), (0.7051, -0.487, -1.214), (4.082, -3.307, -19.51), (2.337, -2.527, -1.214), (0.4133, -0.2886, -6.535), (0.4133, -0.2205, -6.535), (1.72, -2.787, -8.536), (2.337, -2.527, -3.219), (0.1059, -0.9393, -13.95), (1.0, -0.1579, 0.7778), (1.932, -2.263, 0.7778), (1.727, -2.527, -1.214), (1.727, -2.396, -1.214), (1.931, -2.396, -1.214), (1.0, -0.9393, 0.7778), (0.4133, -1.256, -6.535), (0.4133, -0.1579, -6.535), (0.557, -1.475, -6.535), (0.557, -1.261, -6.535), (0.4133, -1.475, -6.535), (0.557, -1.261, -8.536), (0.557, -1.475, -8.536), (0.4133, -0.9393, -8.536), (0.4133, -1.1, -8.536), (0.4133, -1.757, -8.536), (0.4133, -0.6172, -8.536), (0.4133, -2.04, -8.536), (2.336, -2.787, -8.536), (1.937, -2.527, -3.219), (1.0, -1.1, 0.7778), (-0.1682, -1.479, -19.51), (1.937, -3.307, -19.51), (1.72, -2.263, 0.7778), (1.0, -0.1525, 0.7778), (1.0, -2.04, 0.7778), (2.336, -3.062, -13.95), (4.082, -3.062, -13.95), (0.1059, -0.7783, -13.95), (0.3907, -2.847, -19.51), (1.0, -0.2205, 0.7778), (0.1059, -0.2205, -13.95), (0.1059, -0.2886, -13.95), (0.7051, -1.256, -1.214), (0.7051, -0.1579, -1.214), (0.7051, -0.2886, -1.214), (0.4133, -0.7783, -8.536), (-0.1682, -0.7783, -19.51), (-0.1682, -0.9393, -19.51), (1.931, -2.396, -3.219), (-0.1682, -1.256, -19.51), (2.337, -2.527, -1.214), (0.7051, 0.0, -1.214), (0.1059, -1.256, -13.95), (4.082, -2.263, 0.7778), (0.4133, -0.487, -8.536), (0.4133, -0.1579, -8.536), (-0.1682, -2.04, -19.51), (-0.05843, -2.32, -19.51), (0.4133, -1.02, -8.536), (-0.1682, -0.1525, -19.51), (-0.03558, 0.0, -19.51), (-0.03558, -0.1525, -19.51), (0.5579, 0.0, -8.536), (0.8732, -2.557, -8.536), (0.7051, -1.757, -3.219), (0.7051, -0.3567, -3.219), (-0.1682, 0.0, -19.51), (1.937, -2.263, 0.7778), (1.0, -0.3567, 0.7778), (0.4133, -0.2205, -8.536), (0.4133, -0.2886, -8.536), (-0.1682, -1.757, -19.51), (-0.1682, -0.6172, -19.51), (2.336, -3.307, -19.51), (0.4133, -1.475, -8.536), (1.931, -2.931, -13.95), (1.727, -2.931, -13.95), (0.4133, -1.256, -8.536), (1.0, -1.479, 0.7778), (-0.1682, -0.3567, -19.51), (1.931, -3.176, -19.51), (1.727, -3.176, -19.51), (0.2552, -0.1525, -13.95), (0.9027, -2.906, -13.95), (1.619, -3.062, -13.95), (2.336, -3.062, -13.95), (1.727, -3.307, -19.51), (1.931, -3.307, -19.51), (-0.1682, -1.261, -19.51), (-0.03111, -1.475, -19.51), (1.72, -2.527, -3.219), (0.1059, -1.02, -13.95), (0.1059, -1.1, -13.95), (0.1059, -1.181, -13.95), (0.4133, -1.261, -8.536), (1.931, -2.527, -3.219), (0.7051, -1.261, -3.219), (0.2564, -1.261, -13.95), (0.1059, -1.475, -13.95), (1.258, -2.475, -3.219), (0.7051, -2.04, -3.219), (0.1059, -0.487, -13.95), (0.6558, -2.382, -8.536), (1.619, -2.787, -8.536), (0.5579, -0.1525, -8.536), (0.7051, -1.02, -3.219), (0.7051, -1.1, -3.219), (0.7051, -1.479, -3.219), (2.336, -2.787, -8.536), (0.7051, 0.0, -3.219), (0.4133, 0.0, -8.536), (1.937, -2.787, -8.536), (0.4133, -1.181, -8.536), (2.337, -2.527, -3.219), (0.7051, -0.2886, -3.219), (0.7051, -0.2205, -3.219), (0.7051, -0.7783, -3.219), (0.7051, -0.9393, -3.219), (0.7051, -0.6172, -3.219), (3.209, -3.062, -11.39), (3.209, -2.527, -6.13), (3.209, -3.062, -14.19), (3.209, -3.307, -16.99), (3.209, -3.062, -16.99), (3.209, -2.788, -11.39), (3.21, -2.263, 1.0), (3.21, -2.263, -1.0), (3.209, -2.527, -3.565), (3.209, -2.527, -1.0), (3.209, -4.051, -22.46), (3.209, -2.788, -8.758), (3.209, -2.788, -6.13), (3.209, -3.307, -22.46), (3.209, -3.307, -19.72), (3.209, -2.527, -3.708), (3.209, -2.788, -8.897), (3.209, -3.062, -14.4), (3.209, -2.384, -1.0), (3.209, -2.645, -6.13), (3.209, -2.92, -11.39), (3.209, -3.174, -16.99), (3.209, -3.307, -19.93), (3.21, -2.263, -0.7778), (3.209, -2.788, -6.535), (3.209, -3.062, -16.66), (3.209, -2.788, -11.05), (3.209, -2.527, -5.8), (3.209, -3.062, -11.71), (3.209, -3.307, -19.51), (3.209, -3.307, -17.18), (3.209, -2.527, -3.219), (3.209, -2.527, -1.214), (3.21, -2.263, 0.7778), (3.209, -2.788, -8.536), (3.209, -3.062, -13.95), (3.427, -3.307, -19.72), (3.428, -2.527, -3.708), (2.137, -3.307, -16.99), (2.137, -3.174, -16.99), (2.991, -2.788, -8.758), (2.991, -2.527, -6.13), (3.427, -4.051, -22.46), (3.646, -2.527, -3.219), (3.646, -2.263, -1.0), (2.137, -2.787, -6.13), (3.646, -2.527, -6.13), (3.646, -3.062, -14.19), (3.428, -3.174, -16.99), (2.773, -2.787, -6.535), (2.773, -2.263, -0.7778), (3.864, -2.788, -8.536), (2.555, -3.062, -13.95), (3.646, -2.645, -6.13), (3.646, -2.92, -11.39), (2.773, -3.307, -16.99), (2.773, -3.062, -11.39), (2.991, -3.307, -19.72), (2.137, -2.527, -1.214), (2.137, -2.787, -6.535), (2.991, -2.788, -6.13), (3.646, -3.062, -16.66), (3.646, -2.788, -11.05), (2.555, -2.527, -3.565), (2.137, -3.307, -19.51), (1.352, -2.736, -11.39), (1.352, -2.736, -6.13), (2.991, -3.307, -22.46), (2.991, -4.051, -22.46), (2.137, -2.92, -11.39), (2.555, -2.787, -6.535), (3.428, -2.527, -1.214), (2.555, -3.174, -16.99), (2.137, -2.787, -11.39), (2.137, -2.527, -5.8), (2.137, -2.787, -11.05), (2.991, -3.174, -16.99), (2.555, -3.062, -16.66), (2.137, -2.644, -6.13), (1.308, -2.856, -11.39), (1.224, -3.085, -16.99), (2.773, -2.787, -8.897), (2.773, -2.527, -3.708), (2.137, -3.307, -22.46), (3.428, -2.527, -3.565), (2.991, -3.307, -17.18), (3.646, -2.788, -11.39), (1.439, -2.501, -5.8), (1.18, -3.205, -17.18), (2.991, -2.645, -6.13), (2.991, -2.788, -11.05), (2.137, -2.527, -3.708), (0.933, -3.876, -22.46), (1.18, -3.205, -22.46), (2.991, -3.307, -19.93), (3.864, -2.263, 1.0), (2.991, -2.527, -5.8), (2.991, -3.307, -19.51), (2.991, -3.062, -16.66), (2.773, -3.307, -19.51), (2.773, -3.062, -11.71), (2.773, -2.527, -5.8), (1.352, -2.736, -8.897), (2.991, -2.263, -0.7778), (3.427, -3.307, -22.46), (3.428, -2.788, -8.758), (3.428, -2.645, -6.13), (3.646, -2.788, -6.13), (3.646, -2.384, -1.0), (3.428, -2.788, -8.897), (3.864, -3.307, -19.72), (2.555, -3.062, -14.19), (2.555, -3.062, -16.99), (2.555, -3.307, -22.46), (2.555, -2.527, -6.13), (3.646, -3.062, -14.4), (2.991, -3.062, -11.39), (2.991, -3.307, -16.99), (2.137, -2.787, -8.536), (2.773, -2.787, -8.536), (2.773, -2.263, 0.7778), (2.991, -3.062, -14.19), (1.261, -2.984, -16.66), (1.352, -2.736, -11.05), (3.646, -2.788, -8.758), (3.646, -3.307, -22.46), (2.137, -3.307, -19.93), (2.773, -2.92, -11.39), (2.773, -2.645, -6.13), (2.137, -3.062, -11.39), (3.864, -2.527, -3.219), (2.555, -2.263, -0.7778), (2.773, -3.062, -16.99), (2.773, -3.062, -14.19), (2.991, -2.788, -11.39), (2.137, -3.062, -11.71), (2.555, -2.787, -11.05), (3.864, -3.307, -16.99), (2.555, -3.307, -17.18), (3.646, -3.062, -11.39), (3.646, -2.527, -1.0), (3.864, -2.788, -11.39), (3.864, -4.051, -22.46), (2.137, -3.062, -14.19), (2.137, -2.787, -8.758), (3.428, -2.263, 1.0), (3.428, -2.788, -11.39), (2.773, -3.307, -19.93), (2.773, -3.174, -16.99), (3.864, -3.062, -14.4), (3.646, -2.527, -5.8), (3.646, -3.062, -11.71), (3.864, -2.527, -3.565), (2.555, -3.062, -11.39), (2.773, -2.527, -1.214), (2.773, -2.527, -3.219), (3.646, -2.263, -0.7778), (3.646, -2.788, -6.535), (3.428, -2.263, -0.7778), (3.646, -2.527, -1.214), (3.646, -2.263, 0.7778), (3.864, -3.062, -11.39), (2.991, -2.788, -8.536), (2.991, -2.263, 0.7778), (2.555, -2.263, -1.0), (2.137, -3.062, -14.4), (2.773, -2.787, -11.05), (2.773, -3.062, -16.66), (2.137, -3.062, -13.95), (2.137, -2.263, 0.7778), (2.555, -2.527, -1.214), (1.18, -3.205, -19.72), (2.991, -3.062, -13.95), (2.773, -2.527, -6.13), (2.773, -3.307, -22.46), (2.773, -2.787, -8.758), (2.773, -4.051, -22.46), (2.137, -2.787, -8.897), (2.991, -2.788, -6.535), (2.991, -2.263, 1.0), (2.555, -2.787, -6.13), (2.555, -3.307, -19.72), (3.428, -3.062, -16.66), (3.864, -2.788, -6.13), (2.555, -2.527, -1.0), (3.646, -2.788, -8.536), (3.864, -2.263, -1.0), (2.773, -2.263, 1.0), (2.773, -2.787, -11.39), (3.428, -3.062, -11.39), (2.991, -3.062, -16.99), (1.18, -3.205, -19.93), (2.991, -2.527, -3.708), (3.864, -3.062, -11.71), (3.864, -2.527, -5.8), (3.864, -2.527, -1.0), (2.773, -3.307, -19.72), (2.773, -2.787, -6.13), (1.352, -2.736, -6.535), (2.137, -2.527, -1.0), (2.137, -2.263, 1.0), (3.427, -3.307, -16.99), (2.773, -3.307, -17.18), (2.773, -2.527, -3.565), (2.773, -2.384, -1.0), (2.773, -3.062, -14.4), (2.137, -2.384, -1.0), (2.137, -2.263, -1.0), (3.646, -2.263, 1.0), (2.555, -2.527, -3.219), (2.555, -2.527, -3.708), (2.991, -2.527, -1.0), (2.773, -2.527, -1.0), (2.773, -2.263, -1.0), (2.555, -2.787, -8.897), (1.261, -2.984, -16.99), (1.261, -2.984, -11.39), (3.646, -3.062, -13.95), (3.646, -3.307, -16.99), (2.991, -3.062, -11.71), (2.554, -4.051, -22.46), (2.555, -2.787, -8.758), (3.428, -2.527, -5.8), (1.439, -2.501, -3.708), (3.646, -3.062, -16.99), (3.646, -3.307, -19.93), (3.864, -2.92, -11.39), (3.864, -2.645, -6.13), (2.555, -3.062, -14.4), (2.555, -2.787, -11.39), (2.555, -2.263, 1.0), (3.646, -3.174, -16.99), (2.773, -3.062, -13.95), (2.555, -3.307, -19.93), (2.555, -2.384, -1.0), (3.646, -3.307, -17.18), (3.646, -3.307, -19.51), (3.646, -2.788, -8.897), (3.646, -2.527, -3.708), (3.646, -3.307, -19.72), (2.991, -2.788, -8.897), (2.137, -2.527, -3.219), (1.261, -2.984, -14.4), (2.137, -3.062, -16.66), (2.137, -3.307, -17.18), (2.137, -2.263, -0.7778), (3.646, -4.051, -22.46), (3.646, -2.527, -3.565), (1.261, -2.984, -14.19), (2.137, -3.307, -19.72), (2.136, -4.051, -22.46), (2.555, -2.527, -5.8), (1.439, -2.501, -6.13), (1.439, -2.501, -1.0), (3.864, -3.174, -16.99), (3.428, -3.062, -13.95), (3.428, -2.92, -11.39), (3.428, -2.384, -1.0), (2.991, -2.527, -3.219), (2.991, -2.527, -1.214), (2.137, -3.062, -16.99), (2.137, -2.527, -6.13), (2.137, -2.527, -3.565), (2.991, -2.263, -1.0), (2.555, -3.062, -11.71), (2.555, -3.307, -19.51), (2.555, -3.307, -16.99), (1.352, -2.736, -8.758), (2.555, -2.787, -8.536), (2.555, -2.263, 0.7778), (2.555, -2.92, -11.39), (2.555, -2.644, -6.13), (2.991, -2.92, -11.39), (3.864, -3.307, -19.93), (3.427, -3.307, -19.93), (3.428, -2.788, -6.535), (3.427, -3.307, -17.18), (3.427, -3.307, -19.51), (3.428, -2.263, 0.7778), (3.428, -2.788, -8.536), (2.991, -2.527, -3.565), (3.428, -3.062, -11.71), (1.439, -2.501, -3.565), (3.864, -2.263, 0.7778), (3.864, -2.527, -1.214), (3.428, -2.527, -3.219), (3.864, -2.788, -6.535), (3.864, -2.263, -0.7778), (3.864, -2.788, -11.05), (3.864, -3.062, -16.66), (2.991, -3.062, -14.4), (2.991, -2.384, -1.0), (1.486, -2.372, -1.0), (1.261, -2.984, -13.95), (3.864, -2.788, -8.897), (3.864, -2.527, -3.708), (3.428, -2.788, -11.05), (3.864, -2.384, -1.0), (1.399, -2.607, -6.13), (1.526, -2.263, 0.7778), (3.428, -2.263, -1.0), (3.428, -2.527, -1.0), (3.428, -2.788, -6.13), (3.428, -3.062, -14.4), (3.428, -2.527, -6.13), (3.428, -3.062, -14.19), (3.428, -3.062, -16.99), (3.864, -3.062, -16.99), (3.864, -3.062, -14.19), (3.864, -2.527, -6.13), (3.864, -3.307, -22.46), (3.864, -2.788, -8.758), (1.18, -3.205, -16.99), (3.864, -3.062, -13.95), (1.526, -2.263, 1.0), (1.526, -2.263, -1.0), (3.864, -3.307, -17.18), (3.864, -3.307, -19.51), (1.439, -2.501, -3.219), (1.18, -3.205, -19.51), (1.439, -2.501, -1.214), (1.261, -2.984, -11.71), (1.526, -2.263, -0.7778), (1.352, -2.736, -8.536)], [], [(986, 791, 1, 379), (762, 7, 27, 761), (656, 579, 109, 304), (852, 815, 109, 91), (982, 814, 4, 301), (906, 856, 102, 20), (695, 712, 121, 333), (736, 101, 0, 733), (732, 731, 127, 97), (642, 586, 102, 400), (675, 692, 115, 391), (661, 13, 23, 659), (935, 896, 9, 325), (575, 9, 22, 582), (506, 117, 118, 519), (768, 3, 35, 1004), (1069, 17, 18, 1068), (591, 82, 249, 583), (839, 881, 13, 323), (830, 84, 251, 879), (799, 12, 24, 800), (1135, 2, 25, 1097), (1443, 1502, 10, 433), (420, 14, 11, 421), (1068, 18, 36, 1006), (761, 27, 44, 991), (560, 1, 26, 585), (1097, 25, 42, 1098), (585, 26, 43, 631), (800, 24, 41, 908), (472, 15, 14, 420), (1004, 35, 48, 1041), (32, 33, 46, 45), (746, 737, 29, 429), (30, 29, 33, 32), (645, 4, 34, 674), (991, 44, 54, 1085), (908, 41, 51, 909), (1041, 48, 60, 811), (702, 39, 49, 701), (1006, 36, 28, 992), (664, 47, 59, 590), (1098, 42, 52, 970), (706, 40, 50, 593), (631, 43, 53, 609), (582, 22, 39, 702), (659, 23, 40, 706), (674, 34, 47, 664), (915, 86, 253, 779), (57, 58, 68, 67), (1085, 54, 66, 1057), (909, 51, 63, 1054), (811, 60, 70, 922), (701, 49, 61, 700), (992, 28, 37, 840), (590, 59, 69, 598), (45, 46, 58, 57), (1519, 1534, 74, 831), (1300, 1435, 72, 716), (1512, 1535, 75, 624), (1312, 1313, 78, 77), (1418, 1286, 76, 938), (1541, 1436, 73, 1055), (1540, 1473, 80, 816), (609, 53, 65, 657), (593, 50, 62, 686), (970, 52, 64, 971), (591, 249, 82), (1470, 1303, 255, 254), (258, 1209, 114), (1518, 1472, 79, 625), (1308, 1532, 55, 802), (1299, 1285, 71, 662), (469, 114, 258, 503), (607, 89, 256, 655), (87, 88, 255, 254), (734, 125, 259, 743), (965, 38, 247, 998), (627, 81, 248, 687), (531, 137, 260, 537), (586, 632, 20, 102), (471, 16, 15, 472), (579, 606, 91, 109), (692, 693, 93, 115), (437, 31, 16, 471), (1165, 1201, 31, 378), (712, 711, 95, 121), (126, 98, 97, 127), (516, 100, 132, 514), (735, 105, 131, 730), (792, 897, 115, 93), (401, 126, 127, 402), (505, 116, 117, 506), (882, 781, 121, 95), (128, 5, 119, 138), (1322, 1487, 112, 515), (959, 139, 149, 1183), (737, 130, 105, 735), (519, 118, 100, 516), (1462, 1468, 113, 530), (1125, 1127, 116, 398), (1092, 120, 144, 1205), (1411, 1391, 99, 738), (1152, 19, 111, 1027), (524, 141, 135, 529), (730, 131, 101, 736), (532, 136, 103, 528), (527, 140, 141, 524), (1172, 1157, 130, 396), (903, 1087, 140, 397), (529, 135, 136, 532), (432, 8, 246, 478), (825, 1090, 138, 119), (1160, 133, 153, 1162), (254, 255, 1333, 1440), (19, 106, 134, 111), (809, 128, 138, 1090), (1163, 1205, 144, 145), (120, 123, 145, 144), (92, 108, 143, 142), (876, 92, 142, 1021), (801, 1183, 149, 147), (139, 110, 147, 149), (94, 122, 148, 146), (828, 94, 146, 1062), (1161, 1162, 153, 151), (96, 129, 152, 150), (927, 96, 150, 967), (133, 124, 151, 153), (846, 952, 164, 197), (641, 554, 156, 611), (875, 947, 156, 174), (728, 622, 160, 569), (671, 633, 164, 604), (603, 688, 158, 574), (964, 901, 158, 176), (836, 763, 160, 191), (740, 739, 162, 199), (166, 192, 184, 182), (561, 163, 162, 563), (797, 173, 195, 1119), (872, 168, 170, 1190), (955, 175, 179, 798), (807, 875, 174, 497), (554, 555, 174, 156), (1178, 1195, 189, 492), (185, 155, 181, 183), (1175, 165, 194, 1122), (1096, 1197, 192, 485), (622, 669, 191, 160), (1199, 167, 178, 827), (1150, 1189, 187, 490), (165, 189, 196, 194), (757, 740, 199, 463), (877, 836, 191, 423), (871, 1190, 170, 171), (1121, 1122, 194, 196), (945, 964, 176, 482), (168, 187, 171, 170), (163, 198, 199, 162), (688, 689, 176, 158), (1091, 166, 182, 1010), (1153, 826, 188, 491), (633, 650, 197, 164), (946, 846, 197, 465), (1198, 827, 178, 180), (1049, 185, 183, 832), (175, 159, 177, 179), (1011, 1010, 182, 184), (1033, 190, 172, 845), (167, 188, 180, 178), (173, 157, 193, 195), (190, 161, 169, 172), (477, 238, 200, 480), (215, 203, 241, 226), (589, 237, 202, 556), (880, 235, 205, 1111), (724, 236, 204, 725), (666, 225, 207, 567), (244, 224, 209, 208), (1076, 245, 223, 821), (683, 243, 210, 682), (214, 217, 228, 233), (234, 206, 242, 221), (502, 219, 212, 509), (536, 218, 213, 535), (742, 217, 214, 741), (630, 634, 238, 477), (690, 723, 225, 666), (760, 639, 217, 742), (652, 727, 236, 724), (665, 719, 224, 244), (584, 726, 237, 589), (1008, 621, 245, 1076), (1188, 214, 233, 1181), (1016, 215, 226, 968), (677, 718, 219, 502), (1047, 636, 215, 1016), (1112, 234, 221, 1113), (1036, 212, 231, 893), (696, 588, 218, 536), (1113, 221, 242, 1114), (553, 638, 243, 683), (775, 613, 234, 1112), (1133, 720, 235, 880), (213, 218, 229, 232), (803, 227, 240, 804), (200, 238, 222, 239), (805, 581, 216, 789), (1044, 213, 232, 1176), (821, 223, 230, 1075), (1196, 200, 239, 1149), (216, 201, 240, 227), (789, 216, 227, 803), (968, 226, 241, 969), (212, 219, 220, 231), (245, 211, 230, 223), (1515, 1372, 104, 499), (1446, 1361, 6, 635), (1536, 1357, 56, 848), (1447, 1529, 268, 672), (1369, 1528, 272, 538), (1503, 1315, 263, 1154), (1474, 1527, 261, 703), (1514, 1531, 270, 517), (1517, 1406, 264, 576), (1504, 1415, 269, 1040), (1362, 1530, 267, 266), (1506, 1403, 265, 1038), (1493, 1330, 271, 744), (1151, 90, 257, 1104), (1056, 83, 250, 1101), (640, 85, 252, 660), (1003, 794, 265, 672), (978, 1039, 269, 576), (894, 943, 262, 635), (864, 819, 56, 703), (1413, 1381, 262, 1100), (552, 673, 278, 453), (612, 602, 282, 331), (649, 608, 286, 434), (637, 715, 280, 380), (435, 285, 284, 436), (810, 841, 278, 335), (1171, 842, 273, 387), (1215, 1166, 287, 404), (1018, 1180, 275, 454), (755, 745, 284, 445), (869, 940, 282, 426), (767, 900, 280, 458), (1142, 960, 274, 389), (844, 858, 286, 467), (976, 982, 301, 611), (865, 839, 323, 569), (866, 838, 358, 331), (1146, 1123, 419, 353), (668, 680, 355, 306), (1202, 902, 394, 367), (597, 649, 434, 288), (1099, 903, 397, 572), (937, 1219, 346, 359), (321, 289, 290, 322), (599, 713, 349, 309), (911, 936, 349, 380), (934, 910, 410, 309), (411, 376, 375, 414), (1067, 1173, 393, 365), (753, 748, 290, 436), (1043, 986, 379, 604), (618, 596, 377, 360), (1155, 1126, 395, 366), (680, 564, 330, 355), (885, 985, 288, 434), (838, 939, 319, 358), (658, 597, 288, 320), (670, 580, 358, 319), (1138, 1109, 418, 352), (961, 918, 330, 453), (560, 651, 379, 1), (747, 749, 375, 322), (780, 1125, 398, 573), (984, 847, 377, 320), (559, 714, 410, 368), (575, 699, 325, 9), (645, 681, 301, 4), (679, 668, 306, 310), (1217, 1218, 315, 382), (985, 984, 320, 288), (939, 867, 350, 319), (817, 818, 343, 342), (684, 592, 350, 341), (1147, 1148, 417, 354), (920, 935, 325, 574), (902, 1138, 352, 394), (983, 917, 306, 355), (661, 697, 323, 13), (580, 612, 331, 358), (1131, 1172, 396, 571), (1126, 1146, 353, 395), (1123, 1159, 408, 419), (714, 599, 309, 410), (30, 428, 429, 29), (1208, 1165, 378, 605), (900, 911, 380, 280), (289, 435, 436, 290), (596, 658, 320, 377), (758, 746, 429, 563), (748, 747, 322, 290), (1180, 1067, 365, 275), (1173, 1147, 354, 393), (936, 934, 309, 349), (376, 321, 322, 375), (592, 670, 319, 350), (918, 983, 355, 330), (750, 751, 413, 414), (924, 778, 361, 360), (842, 1155, 366, 273), (564, 552, 453, 330), (1124, 1213, 406, 407), (745, 753, 436, 284), (1219, 1217, 382, 346), (912, 913, 369, 368), (858, 885, 434, 286), (1207, 1059, 328, 327), (713, 637, 380, 349), (960, 1202, 367, 274), (917, 860, 310, 306), (1218, 1206, 326, 315), (1109, 1192, 405, 418), (847, 924, 360, 377), (940, 866, 331, 282), (841, 961, 453, 278), (778, 925, 362, 361), (867, 873, 341, 350), (629, 617, 361, 362), (1192, 1193, 337, 405), (1166, 937, 359, 287), (617, 618, 360, 361), (1031, 953, 456, 340), (749, 750, 414, 375), (464, 299, 412, 463), (298, 411, 414, 413), (1148, 1030, 339, 417), (299, 298, 413, 412), (1206, 1207, 327, 326), (1193, 1194, 338, 337), (751, 752, 412, 413), (663, 629, 362, 465), (873, 817, 342, 341), (910, 912, 368, 410), (913, 786, 370, 369), (860, 859, 311, 310), (1030, 1031, 340, 339), (859, 813, 312, 311), (1159, 1124, 407, 408), (676, 710, 370, 482), (710, 709, 369, 370), (709, 559, 368, 369), (623, 653, 312, 497), (653, 654, 311, 312), (654, 679, 310, 311), (685, 698, 343, 423), (698, 570, 342, 343), (570, 684, 341, 342), (673, 644, 335, 278), (644, 643, 336, 335), (602, 615, 426, 282), (615, 694, 427, 426), (608, 565, 467, 286), (565, 566, 466, 467), (715, 648, 458, 280), (648, 614, 457, 458), (285, 443, 445, 284), (443, 442, 444, 445), (874, 863, 336, 304), (863, 810, 335, 336), (1156, 1170, 388, 441), (1170, 1171, 387, 388), (1095, 1216, 403, 446), (1216, 1215, 404, 403), (996, 1019, 455, 439), (1019, 1018, 454, 455), (756, 754, 444, 402), (754, 755, 445, 444), (878, 870, 427, 333), (870, 869, 426, 427), (944, 766, 457, 391), (766, 767, 458, 457), (854, 1141, 390, 440), (1141, 1142, 389, 390), (884, 843, 466, 400), (843, 844, 467, 466), (643, 656, 304, 336), (694, 695, 333, 427), (566, 642, 400, 466), (614, 675, 391, 457), (442, 401, 402, 444), (815, 874, 304, 109), (1092, 1156, 441, 120), (809, 1095, 446, 128), (1160, 996, 439, 133), (731, 756, 402, 127), (781, 878, 333, 121), (897, 944, 391, 115), (959, 854, 440, 139), (856, 884, 400, 102), (818, 877, 423, 343), (752, 757, 463, 412), (382, 315, 488, 489), (855, 471, 472, 784), (689, 676, 482, 176), (853, 432, 478, 974), (403, 404, 500, 501), (378, 31, 437, 473), (886, 477, 480, 887), (1194, 1153, 491, 338), (953, 1150, 490, 456), (1213, 1178, 492, 406), (198, 464, 463, 199), (315, 326, 474, 488), (786, 945, 482, 370), (1414, 1515, 499, 795), (446, 403, 501, 493), (555, 623, 497, 174), (925, 946, 465, 362), (404, 287, 468, 500), (813, 807, 497, 312), (650, 663, 465, 197), (605, 378, 473, 601), (770, 420, 421, 914), (1059, 1096, 485, 328), (669, 685, 423, 191), (485, 192, 479, 494), (346, 382, 489, 487), (5, 128, 438, 431), (1307, 1443, 433, 905), (359, 346, 487, 486), (327, 328, 347, 475), (287, 359, 486, 468), (977, 630, 477, 886), (814, 437, 471, 855), (326, 327, 475, 474), (784, 472, 420, 770), (192, 166, 476, 479), (128, 446, 493, 438), (328, 485, 494, 347), (406, 492, 518, 523), (1343, 1322, 515, 889), (120, 441, 495, 504), (398, 116, 505, 511), (441, 388, 292, 495), (353, 419, 507, 512), (957, 519, 516, 888), (123, 120, 504, 470), (387, 273, 513, 291), (189, 165, 520, 510), (388, 387, 291, 292), (492, 189, 510, 518), (273, 366, 522, 513), (793, 469, 503, 942), (366, 395, 508, 522), (921, 677, 502, 962), (419, 408, 521, 507), (573, 398, 511, 600), (962, 502, 509, 963), (395, 353, 512, 508), (1508, 1514, 517, 899), (896, 505, 506, 895), (895, 506, 519, 957), (408, 407, 498, 521), (407, 406, 523, 498), (888, 516, 514, 890), (397, 140, 527, 541), (765, 531, 537, 820), (110, 139, 525, 526), (1342, 1462, 530, 929), (782, 524, 529, 930), (764, 532, 528, 931), (881, 527, 524, 782), (930, 529, 532, 764), (188, 167, 533, 534), (491, 188, 534, 551), (834, 536, 535, 835), (774, 696, 536, 834), (1509, 1369, 538, 941), (389, 274, 539, 549), (572, 397, 541, 620), (367, 394, 542, 544), (394, 352, 540, 542), (352, 418, 543, 540), (337, 338, 546, 547), (274, 367, 544, 539), (418, 405, 545, 543), (405, 337, 547, 545), (440, 390, 548, 550), (390, 389, 549, 548), (139, 440, 550, 525), (338, 491, 551, 546), (613, 690, 666, 234), (926, 978, 576, 264), (941, 864, 703, 261), (344, 345, 643, 644), (681, 641, 611, 301), (699, 603, 574, 325), (185, 483, 663, 650), (234, 666, 567, 206), (1091, 1208, 605, 166), (167, 572, 620, 533), (108, 92, 606, 579), (3, 313, 651, 560), (173, 496, 623, 555), (428, 561, 563, 429), (451, 106, 586, 642), (48, 631, 609, 60), (374, 451, 642, 566), (363, 425, 649, 597), (106, 19, 632, 586), (651, 671, 604, 379), (35, 585, 631, 48), (697, 728, 569, 323), (1415, 1517, 576, 269), (356, 329, 564, 680), (763, 865, 569, 160), (3, 560, 585, 35), (901, 920, 574, 158), (1389, 1420, 251, 879), (1175, 780, 573, 165), (739, 758, 563, 162), (303, 416, 658, 596), (872, 1131, 571, 168), (329, 452, 552, 564), (425, 277, 608, 649), (313, 557, 671, 651), (386, 303, 596, 618), (1199, 1099, 572, 167), (345, 305, 656, 643), (60, 609, 657, 70), (373, 374, 566, 565), (557, 155, 633, 671), (277, 373, 565, 608), (483, 461, 629, 663), (165, 573, 600, 520), (416, 363, 597, 658), (947, 976, 611, 156), (1473, 1512, 624, 80), (461, 462, 617, 629), (300, 610, 641, 681), (166, 605, 601, 476), (90, 640, 660, 257), (952, 1043, 604, 164), (155, 185, 650, 633), (1381, 1446, 635, 262), (462, 386, 618, 617), (409, 308, 599, 714), (86, 607, 655, 253), (1286, 1518, 625, 76), (1436, 1299, 662, 73), (296, 297, 614, 648), (7, 300, 681, 645), (27, 674, 664, 44), (279, 344, 644, 673), (496, 399, 653, 623), (24, 582, 702, 41), (305, 108, 579, 656), (381, 281, 715, 637), (795, 1003, 672, 268), (1403, 1447, 672, 265), (662, 71, 638, 553), (332, 283, 602, 612), (44, 664, 590, 54), (54, 590, 598, 66), (297, 392, 675, 614), (247, 591, 38), (621, 584, 589, 245), (430, 562, 728, 697), (159, 175, 689, 688), (610, 157, 554, 641), (245, 589, 556, 211), (7, 645, 674, 27), (317, 316, 679, 654), (307, 356, 680, 668), (636, 652, 724, 215), (899, 894, 635, 6), (316, 307, 668, 679), (716, 72, 727, 652), (80, 624, 690, 613), (581, 553, 683, 216), (535, 213, 646, 628), (51, 701, 700, 63), (157, 173, 555, 554), (1532, 1300, 716, 55), (399, 317, 654, 653), (682, 210, 667, 587), (392, 122, 692, 675), (452, 279, 673, 552), (17, 661, 659, 18), (460, 459, 694, 615), (294, 293, 684, 570), (318, 357, 580, 670), (973, 201, 578, 806), (55, 716, 652, 636), (206, 567, 708, 595), (481, 449, 710, 676), (509, 212, 678, 594), (12, 324, 699, 575), (887, 480, 717, 1002), (324, 568, 603, 699), (562, 161, 622, 728), (831, 74, 720, 1133), (73, 662, 553, 581), (449, 448, 709, 710), (175, 481, 676, 689), (567, 207, 691, 708), (281, 296, 648, 715), (448, 447, 559, 709), (568, 159, 688, 603), (216, 683, 682, 201), (308, 348, 713, 599), (738, 99, 639, 760), (41, 702, 701, 51), (12, 575, 582, 24), (447, 409, 714, 559), (530, 113, 588, 696), (76, 625, 584, 621), (28, 593, 686, 37), (422, 295, 698, 685), (348, 381, 637, 713), (122, 94, 693, 692), (459, 334, 695, 694), (83, 627, 687, 250), (161, 190, 669, 622), (203, 725, 722, 619), (905, 433, 630, 977), (929, 530, 696, 774), (725, 204, 705, 722), (334, 129, 712, 695), (625, 79, 726, 584), (1357, 1474, 703, 56), (283, 460, 615, 602), (17, 430, 697, 661), (556, 202, 704, 721), (295, 294, 570, 698), (802, 55, 636, 1047), (36, 706, 593, 28), (889, 515, 677, 921), (190, 422, 685, 669), (38, 591, 583, 247), (624, 75, 723, 690), (215, 724, 725, 203), (293, 351, 592, 684), (351, 318, 670, 592), (823, 206, 595, 1037), (129, 96, 711, 712), (18, 659, 706, 36), (77, 78, 719, 665), (515, 112, 718, 677), (835, 535, 628, 773), (357, 332, 612, 580), (1111, 205, 707, 1168), (938, 76, 621, 1008), (1055, 73, 581, 805), (816, 80, 613, 775), (963, 509, 594, 954), (201, 682, 587, 578), (433, 10, 634, 630), (480, 200, 729, 717), (741, 214, 626, 759), (833, 203, 619, 987), (1051, 211, 647, 1079), (211, 556, 721, 647), (208, 209, 577, 616), (58, 736, 733, 68), (124, 133, 731, 732), (396, 130, 737, 746), (88, 734, 743, 255), (33, 735, 730, 46), (29, 737, 735, 33), (1313, 1411, 738, 78), (46, 730, 736, 58), (187, 168, 739, 740), (490, 187, 740, 757), (224, 742, 741, 209), (719, 760, 742, 224), (1530, 1493, 744, 267), (454, 275, 745, 755), (365, 393, 748, 753), (354, 417, 749, 747), (571, 396, 746, 758), (393, 354, 747, 748), (339, 340, 751, 750), (275, 365, 753, 745), (417, 339, 750, 749), (340, 456, 752, 751), (439, 455, 754, 756), (455, 454, 755, 754), (133, 439, 756, 731), (456, 490, 757, 752), (168, 571, 758, 739), (78, 738, 760, 719), (209, 741, 759, 577), (726, 977, 886, 237), (82, 765, 820, 249), (1134, 1110, 884, 856), (547, 546, 818, 817), (161, 562, 1046, 994), (727, 774, 834, 236), (1361, 1508, 899, 6), (543, 545, 873, 867), (541, 527, 881, 839), (550, 548, 870, 878), (470, 504, 897, 792), (504, 495, 944, 897), (34, 855, 784, 47), (40, 930, 764, 50), (534, 533, 763, 836), (281, 381, 1083, 1064), (533, 620, 865, 763), (1285, 1343, 889, 71), (1435, 1342, 929, 72), (620, 541, 839, 865), (475, 347, 813, 859), (71, 889, 921, 638), (511, 505, 896, 935), (89, 853, 974, 256), (474, 475, 859, 860), (23, 782, 930, 40), (204, 835, 773, 705), (542, 540, 939, 838), (526, 525, 781, 882), (513, 522, 911, 900), (549, 539, 940, 869), (551, 534, 836, 877), (50, 764, 931, 62), (1169, 771, 885, 858), (236, 834, 835, 204), (13, 881, 782, 23), (546, 551, 877, 818), (292, 291, 767, 766), (523, 518, 945, 786), (508, 512, 934, 936), (493, 501, 863, 874), (540, 543, 867, 939), (1527, 1509, 941, 261), (544, 542, 838, 866), (545, 547, 817, 873), (507, 521, 912, 910), (81, 793, 942, 248), (9, 896, 895, 22), (525, 550, 878, 781), (72, 929, 774, 727), (512, 507, 910, 934), (539, 544, 866, 940), (548, 549, 869, 870), (479, 476, 947, 875), (47, 784, 770, 59), (510, 520, 901, 964), (1140, 1013, 844, 843), (518, 510, 964, 945), (243, 962, 963, 210), (600, 511, 935, 920), (520, 600, 920, 901), (638, 921, 962, 243), (1036, 1051, 1079, 1212), (22, 895, 957, 39), (291, 513, 900, 767), (39, 957, 888, 49), (501, 500, 810, 863), (468, 486, 961, 841), (1406, 1507, 926, 264), (49, 888, 890, 61), (500, 468, 841, 810), (1110, 1140, 843, 884), (521, 498, 913, 912), (303, 386, 958, 933), (495, 292, 766, 944), (489, 488, 917, 983), (347, 494, 807, 813), (1088, 1134, 856, 906), (772, 1052, 946, 925), (210, 963, 954, 667), (473, 437, 814, 982), (498, 523, 786, 913), (522, 508, 936, 911), (476, 601, 976, 947), (207, 785, 790, 691), (79, 905, 977, 726), (431, 438, 815, 852), (826, 955, 798, 1198), (202, 887, 1002, 704), (990, 1089, 952, 846), (129, 334, 783, 928), (85, 898, 1022, 252), (486, 487, 918, 961), (129, 928, 966, 152), (4, 814, 855, 34), (1179, 916, 986, 1043), (438, 493, 874, 815), (1115, 972, 924, 847), (916, 1135, 791, 986), (159, 568, 948, 1026), (1013, 1169, 858, 844), (1472, 1307, 905, 79), (59, 770, 914, 69), (150, 152, 966, 967), (1182, 968, 969, 1181), (494, 479, 875, 807), (487, 489, 983, 918), (422, 190, 1033, 975), (1535, 1542, 919, 75), (237, 886, 887, 202), (1529, 1414, 795, 268), (146, 148, 1061, 1062), (488, 474, 860, 917), (601, 473, 982, 976), (295, 422, 975, 1072), (557, 313, 1078, 1060), (283, 332, 849, 923), (294, 295, 1072, 1074), (53, 988, 989, 65), (357, 318, 861, 776), (1120, 1175, 1122, 1118), (460, 283, 923, 980), (1, 791, 1000, 26), (972, 1130, 778, 924), (771, 950, 985, 885), (293, 294, 1074, 1073), (1130, 772, 925, 778), (43, 1001, 988, 53), (950, 949, 984, 985), (1158, 1068, 1006, 997), (75, 919, 837, 723), (142, 143, 1020, 1021), (1543, 1418, 938, 1204), (1139, 992, 840, 1029), (161, 994, 1032, 169), (1089, 1179, 1043, 952), (364, 415, 949, 950), (949, 1115, 847, 984), (172, 169, 1032, 845), (430, 17, 1069, 777), (159, 1026, 956, 177), (225, 1023, 785, 207), (723, 837, 1023, 225), (1044, 973, 806, 1066), (1058, 908, 909, 1034), (997, 1006, 992, 1139), (26, 1000, 1001, 43), (1052, 990, 846, 946), (203, 833, 969, 241), (424, 364, 950, 771), (1539, 1308, 802, 883), (883, 802, 1047, 868), (1174, 998, 965), (318, 351, 862, 861), (332, 357, 776, 849), (1196, 823, 1037, 1129), (351, 293, 1073, 862), (562, 430, 777, 1046), (334, 459, 981, 783), (1186, 1101, 1056), (449, 481, 1005, 1082), (1537, 1536, 848, 1103), (409, 447, 1080, 1017), (348, 308, 1065, 851), (1174, 965, 998, 995), (179, 177, 956, 798), (1210, 1152, 1027, 825), (892, 1076, 821, 1035), (308, 409, 1017, 1065), (131, 997, 1139, 101), (459, 460, 980, 981), (1034, 909, 1054, 1184), (392, 297, 993, 1024), (1045, 789, 803, 1177), (386, 462, 979, 958), (1209, 915, 779, 1128), (1189, 1033, 845, 871), (1187, 1016, 968, 1182), (568, 324, 788, 948), (1188, 833, 987, 1132), (122, 812, 1061, 148), (868, 1047, 1016, 1187), (1167, 927, 967, 1161), (1157, 1069, 1068, 1158), (994, 872, 1190, 1032), (850, 805, 789, 1045), (206, 823, 1114, 242), (1086, 800, 908, 1058), (1204, 938, 1008, 1107), (1203, 991, 1085, 1164), (1513, 1541, 1055, 1185), (1186, 1056, 1101, 1136), (448, 449, 1082, 1081), (324, 12, 799, 788), (481, 175, 955, 1005), (329, 356, 796, 1094), (296, 281, 1064, 808), (345, 344, 1105, 1106), (1177, 803, 804, 1176), (447, 448, 1081, 1080), (356, 307, 1071, 796), (1087, 799, 800, 1086), (195, 193, 1118, 1119), (1185, 1055, 805, 850), (1533, 1413, 1100, 1137), (1012, 828, 1062, 801), (948, 788, 903, 1099), (122, 392, 1024, 812), (381, 348, 851, 1083), (305, 345, 1106, 1117), (496, 173, 797, 1116), (297, 296, 808, 993), (201, 973, 804, 240), (374, 373, 1145, 999), (1014, 1112, 1113, 1015), (277, 425, 1102, 1077), (907, 761, 991, 1203), (1035, 821, 1075, 893), (186, 154, 1089, 990), (452, 329, 1094, 1042), (451, 374, 999, 1144), (416, 303, 933, 822), (1201, 768, 1004, 857), (1482, 1461, 1214, 246), (610, 300, 1093, 1009), (1214, 1151, 1108), (1271, 1506, 1038, 1025), (1127, 762, 761, 907), (211, 1051, 1075, 230), (1195, 797, 1119, 1121), (1211, 876, 1021, 1163), (157, 610, 1009, 1120), (450, 372, 1140, 1110), (125, 1174, 995, 259), (106, 769, 1028, 134), (307, 316, 1007, 1071), (279, 452, 1042, 829), (317, 399, 1050, 1070), (108, 305, 1117, 787), (220, 1035, 893, 231), (300, 7, 762, 1093), (344, 279, 829, 1105), (316, 317, 1070, 1007), (1063, 811, 922, 1200), (183, 181, 1048, 832), (111, 134, 1028, 1027), (108, 787, 1020, 143), (483, 185, 1049, 1143), (1164, 1085, 1057, 951), (157, 1120, 1118, 193), (1107, 1008, 1076, 892), (399, 496, 1116, 1050), (107, 450, 1110, 1134), (824, 1041, 811, 1063), (462, 461, 1053, 979), (923, 849, 1067, 1180), (1191, 775, 1112, 1014), (1084, 816, 775, 1191), (988, 970, 971, 989), (155, 904, 1048, 181), (639, 868, 1187, 217), (1538, 1540, 816, 1084), (372, 371, 1013, 1140), (1073, 1074, 1031, 1030), (136, 1034, 1184, 103), (461, 483, 1143, 1053), (135, 1058, 1034, 136), (1197, 1049, 832, 1011), (155, 557, 1060, 904), (845, 1032, 1190, 871), (363, 416, 822, 932), (385, 484, 1052, 772), (1015, 1113, 1114, 1149), (558, 314, 916, 1179), (785, 1111, 1168, 790), (837, 1133, 880, 1023), (857, 1004, 1041, 824), (849, 776, 1173, 1067), (1108, 1151, 1104, 1214), (313, 3, 768, 1078), (980, 923, 1180, 1018), (958, 979, 1207, 1206), (1350, 1504, 1040, 891), (373, 277, 1077, 1145), (218, 1045, 1177, 229), (154, 558, 1179, 1089), (110, 1012, 801, 147), (425, 363, 932, 1102), (188, 826, 1198, 180), (106, 451, 1144, 769), (21, 107, 1134, 1088), (981, 980, 1018, 1019), (1001, 1098, 970, 988), (783, 981, 1019, 996), (1330, 1537, 1103, 271), (259, 1174, 125), (967, 966, 1162, 1161), (484, 186, 990, 1052), (791, 1135, 1097, 1000), (314, 2, 1135, 916), (217, 1187, 1182, 228), (1000, 1097, 1098, 1001), (808, 1064, 960, 1142), (1046, 777, 1172, 1131), (1080, 1081, 1193, 1192), (851, 1065, 1138, 902), (898, 830, 879, 1022), (1542, 1519, 831, 919), (415, 302, 1115, 949), (100, 1164, 951, 132), (1507, 1503, 1154, 926), (384, 385, 772, 1130), (1023, 880, 1111, 785), (371, 276, 1169, 1013), (1391, 1539, 883, 99), (105, 1158, 997, 131), (383, 384, 1130, 972), (861, 862, 1148, 1147), (1065, 1017, 1109, 1138), (919, 831, 1133, 837), (302, 383, 972, 1115), (14, 1063, 1200, 11), (1005, 955, 826, 1153), (276, 424, 771, 1169), (862, 1073, 1030, 1148), (1116, 797, 1195, 1178), (1072, 975, 1150, 953), (140, 1087, 1086, 141), (1064, 1083, 1202, 960), (776, 861, 1147, 1173), (117, 907, 1203, 118), (130, 1157, 1158, 105), (833, 1188, 1181, 969), (1074, 1072, 953, 1031), (1468, 1513, 1185, 113), (1081, 1082, 1194, 1193), (124, 1167, 1161, 151), (116, 1127, 907, 117), (1528, 1533, 1137, 272), (994, 1046, 1131, 872), (187, 1189, 871, 171), (99, 883, 868, 639), (214, 1188, 1132, 626), (975, 1033, 1189, 1150), (928, 783, 996, 1160), (993, 808, 1142, 1141), (928, 1160, 1162, 966), (1017, 1080, 1192, 1109), (1050, 1116, 1178, 1213), (777, 1069, 1157, 1172), (798, 956, 827, 1198), (101, 1139, 1029, 0), (228, 1182, 1181, 233), (260, 1186, 137), (112, 1204, 1107, 718), (1144, 999, 1216, 1095), (1026, 1199, 827, 956), (588, 850, 1045, 218), (10, 1084, 1191, 634), (1024, 993, 1141, 854), (812, 959, 1183, 1061), (189, 1195, 1121, 196), (113, 1185, 850, 588), (213, 1044, 1066, 646), (1117, 1106, 1170, 1156), (1082, 1005, 1153, 1194), (219, 892, 1035, 220), (788, 799, 1087, 903), (1083, 851, 902, 1202), (229, 1177, 1176, 232), (973, 1044, 1176, 804), (114, 1209, 1128, 258), (823, 1196, 1149, 1114), (1062, 1061, 1183, 801), (1094, 796, 1146, 1126), (822, 933, 1218, 1217), (1051, 1036, 893, 1075), (1078, 768, 1201, 1165), (1531, 1271, 1025, 270), (141, 1086, 1058, 135), (1026, 948, 1099, 1199), (1070, 1050, 1213, 1124), (1093, 762, 1127, 1125), (200, 1196, 1129, 729), (137, 1186, 1136, 260), (1120, 1009, 780, 1175), (812, 1024, 854, 959), (787, 1092, 1205, 1020), (933, 958, 1206, 1218), (192, 1197, 1011, 184), (1105, 829, 842, 1171), (979, 1053, 1059, 1207), (1106, 1105, 1171, 1170), (212, 1036, 1212, 678), (634, 1191, 1014, 238), (999, 1145, 1215, 1216), (1077, 1102, 937, 1166), (1042, 1094, 1126, 1155), (1071, 1007, 1159, 1123), (796, 1071, 1123, 1146), (1119, 1118, 1122, 1121), (222, 1015, 1149, 239), (932, 822, 1217, 1219), (718, 1107, 892, 219), (1007, 1070, 1124, 1159), (1487, 1543, 1204, 112), (118, 1203, 1164, 100), (1053, 1143, 1096, 1059), (1021, 1020, 1205, 1163), (904, 1060, 1208, 1091), (787, 1117, 1156, 1092), (1364, 1338, 1209, 258), (1502, 1538, 1084, 10), (829, 1042, 1155, 842), (1009, 1093, 1125, 780), (123, 1211, 1163, 145), (904, 1091, 1010, 1048), (1102, 932, 1219, 937), (5, 1210, 825, 119), (769, 1144, 1095, 809), (8, 1108, 1214, 246), (1027, 1028, 1090, 825), (1145, 1077, 1166, 1215), (1143, 1049, 1197, 1096), (769, 809, 1090, 1028), (832, 1048, 1010, 1011), (1372, 1350, 891, 104), (238, 1014, 1015, 222), (31, 1201, 857, 16), (1060, 1078, 1165, 1208), (15, 824, 1063, 14), (16, 857, 824, 15), (1412, 1500, 1228, 1235), (1492, 1354, 1225, 1240), (1305, 1337, 1223, 1250), (1309, 1261, 1221, 1239), (1510, 1341, 1222, 1237), (1383, 1399, 1226, 1253), (1296, 1410, 1224, 1241), (1460, 1260, 1231, 1236), (1511, 1483, 1227, 1238), (1479, 1431, 1229, 1252), (1288, 1287, 1233, 1230), (1398, 1280, 1232, 1244), (1314, 1277, 1234, 1242), (1439, 1336, 1220, 1248), (1316, 1412, 1235, 1247), (1310, 1460, 1236, 1246), (1318, 1510, 1237, 1245), (1431, 1511, 1238, 1229), (1336, 1492, 1240, 1220), (1280, 1309, 1239, 1232), (1337, 1296, 1241, 1223), (1287, 1314, 1242, 1233), (1354, 1310, 1246, 1225), (1410, 1318, 1245, 1224), (1483, 1323, 1243, 1227), (1261, 1316, 1247, 1221), (1317, 1305, 1250, 1249), (1392, 1439, 1248, 1255), (1382, 1398, 1244, 1254), (1478, 1479, 1252, 1251), (1277, 1317, 1249, 1234), (1323, 1383, 1253, 1243), (1341, 1392, 1255, 1222), (1260, 1382, 1254, 1231), (1500, 1478, 1251, 1228), (1256, 1497, 1456, 1459), (1495, 1522, 1327, 1377), (1484, 1373, 1276, 1320), (773, 628, 1385, 1463), (1384, 1351, 1270, 1433), (1430, 1283, 1423, 1302), (1325, 1499, 1405, 1344), (691, 790, 1465, 1427), (1453, 1401, 1416, 1367), (1498, 1365, 1428, 1380), (1429, 1390, 1374, 1375), (1449, 1356, 1386, 1408), (708, 691, 1427, 1426), (595, 708, 1426, 1419), (1373, 1490, 1347, 1276), (1333, 1453, 1367, 1394), (1491, 1334, 1393, 1348), (1404, 1454, 1424, 1432), (1501, 1409, 1359, 1371), (1488, 1290, 1269, 1339), (1168, 707, 1420, 1389), (1434, 1441, 1395, 1301), (1291, 1521, 1360, 1379), (1440, 1333, 1394, 1396), (1401, 1485, 1319, 1416), (1262, 1324, 1345, 1466), (1496, 1421, 1438, 1455), (1331, 1272, 1452, 1353), (1475, 1501, 1371, 1437), (1454, 1384, 1433, 1424), (1489, 1450, 1407, 1340), (1494, 1256, 1459, 1445), (1485, 1358, 1422, 1319), (260, 1186, 1272, 1331), (1283, 1429, 1375, 1423), (1524, 1442, 1370, 1266), (1345, 1445, 1493, 1530), (1272, 1484, 1320, 1452), (1442, 1257, 1458, 1370), (1516, 1329, 1457, 1282), (1334, 1471, 1321, 1393), (1351, 1489, 1340, 1270), (1292, 1332, 1352, 1368), (1332, 1297, 1387, 1352), (1521, 1477, 1328, 1360), (1297, 1448, 1425, 1387), (1525, 1475, 1437, 1267), (1257, 1304, 1467, 1458), (1290, 1400, 1417, 1269), (1490, 1449, 1408, 1347), (1471, 1430, 1302, 1321), (646, 1066, 1388, 1363), (1326, 1524, 1266, 1273), (1356, 1434, 1301, 1386), (1390, 1404, 1432, 1374), (1400, 1491, 1348, 1417), (1499, 1495, 1377, 1405), (1037, 595, 1419, 1278), (1441, 1488, 1339, 1395), (1448, 1331, 1353, 1425), (1358, 1486, 1275, 1422), (1079, 647, 1265, 1279), (1129, 1037, 1278, 1461), (1486, 1292, 1368, 1275), (1304, 1505, 1263, 1467), (247, 591, 1292, 1486), (1402, 1523, 1335, 1281), (1214, 1151, 1390, 1429), (70, 657, 1512, 1473), (1505, 1291, 1379, 1263), (1526, 1402, 1281, 1444), (722, 705, 1480, 1259), (616, 577, 1303, 1470), (1520, 1378, 1376, 1264), (759, 626, 1469, 1346), (577, 759, 1346, 1303), (1497, 1496, 1455, 1456), (1329, 1325, 1344, 1457), (667, 954, 1295, 1293), (1002, 717, 1311, 1294), (1421, 1268, 1451, 1438), (806, 578, 1349, 1355), (578, 587, 1289, 1349), (1366, 1516, 1282, 1306), (1324, 1494, 1445, 1345), (647, 721, 1298, 1265), (628, 646, 1363, 1385), (65, 989, 1542, 1535), (1523, 1525, 1267, 1335), (1409, 1476, 1274, 1359), (1378, 1498, 1380, 1376), (954, 594, 1397, 1295), (1212, 1079, 1279, 1338), (1452, 1320, 1439, 1392), (1268, 1526, 1444, 1451), (1476, 1366, 1306, 1274), (790, 1168, 1389, 1465), (705, 773, 1463, 1480), (1477, 1520, 1264, 1328), (1238, 1227, 1520, 1477), (1522, 1326, 1273, 1327), (1467, 1263, 1350, 1372), (1066, 806, 1355, 1388), (1251, 1252, 1291, 1505), (729, 1129, 1461, 1482), (619, 722, 1259, 1258), (704, 1002, 1294, 1481), (1132, 987, 1464, 1284), (721, 704, 1481, 1298), (258, 1209, 1488, 1441), (1221, 1247, 1442, 1524), (594, 678, 1364, 1397), (1270, 1340, 1383, 1323), (1393, 1321, 1316, 1261), (1276, 1347, 1492, 1336), (987, 619, 1258, 1464), (587, 667, 1293, 1289), (1242, 1234, 1256, 1494), (1246, 1236, 1329, 1516), (678, 1212, 1338, 1364), (1220, 1240, 1476, 1409), (626, 1132, 1284, 1469), (1174, 998, 1358, 1485), (717, 729, 1482, 1311), (1344, 1405, 1271, 1531), (1438, 1451, 1474, 1357), (1375, 1374, 1479, 1478), (1281, 1335, 1369, 1509), (591, 249, 1332, 1292), (1224, 1245, 1402, 1526), (1302, 1423, 1500, 1412), (1423, 1375, 1478, 1500), (1348, 1393, 1261, 1309), (1255, 1248, 1501, 1475), (1186, 1101, 1484, 1272), (1233, 1242, 1494, 1324), (1151, 257, 1404, 1390), (1320, 1276, 1336, 1439), (259, 1174, 1485, 1401), (1225, 1246, 1516, 1366), (879, 251, 1450, 1489), (1340, 1407, 1399, 1383), (1408, 1386, 1310, 1354), (1425, 1353, 1341, 1510), (1232, 1239, 1326, 1522), (1386, 1301, 1460, 1310), (1319, 1422, 1305, 1317), (915, 253, 1400, 1290), (1267, 1437, 1533, 1528), (1387, 1425, 1510, 1318), (1274, 1306, 1361, 1446), (1269, 1417, 1280, 1398), (1422, 1275, 1337, 1305), (1374, 1432, 1431, 1479), (1368, 1352, 1410, 1296), (1352, 1387, 1318, 1410), (1432, 1424, 1511, 1431), (1252, 1229, 1521, 1291), (1339, 1269, 1398, 1382), (1367, 1416, 1277, 1314), (1424, 1433, 1483, 1511), (1347, 1408, 1354, 1492), (1416, 1319, 1317, 1277), (1248, 1220, 1409, 1501), (514, 132, 1487, 1322), (1433, 1270, 1323, 1483), (1243, 1253, 1498, 1378), (1250, 1223, 1421, 1496), (1396, 1394, 1287, 1288), (1301, 1395, 1260, 1460), (1395, 1339, 1382, 1260), (1417, 1348, 1309, 1280), (1275, 1368, 1296, 1337), (1321, 1302, 1412, 1316), (1394, 1367, 1314, 1287), (1445, 1459, 1330, 1493), (1229, 1238, 1477, 1521), (1237, 1222, 1525, 1523), (1247, 1235, 1257, 1442), (1249, 1250, 1496, 1497), (1437, 1371, 1413, 1533), (1353, 1452, 1392, 1341), (1222, 1255, 1475, 1525), (890, 514, 1322, 1343), (1306, 1282, 1508, 1361), (1235, 1228, 1304, 1257), (1231, 1254, 1499, 1325), (1240, 1225, 1366, 1476), (1241, 1224, 1526, 1268), (1230, 1233, 1324, 1262), (1455, 1438, 1357, 1536), (1370, 1458, 1515, 1414), (1359, 1274, 1446, 1381), (1371, 1359, 1381, 1413), (1228, 1251, 1505, 1304), (1236, 1231, 1325, 1329), (1360, 1328, 1517, 1415), (1234, 1249, 1497, 1256), (61, 890, 1343, 1285), (1459, 1456, 1537, 1330), (1054, 63, 1436, 1541), (1239, 1221, 1524, 1326), (1379, 1360, 1415, 1504), (1254, 1244, 1495, 1499), (657, 65, 1535, 1512), (1253, 1226, 1365, 1498), (1223, 1241, 1268, 1421), (1244, 1232, 1522, 1495), (1227, 1243, 1378, 1520), (1245, 1237, 1523, 1402), (1335, 1267, 1528, 1369), (11, 1200, 1538, 1502), (1456, 1455, 1536, 1537), (989, 971, 1519, 1542), (1444, 1281, 1509, 1527), (914, 421, 1443, 1307), (37, 686, 1300, 1532), (1405, 1377, 1506, 1271), (103, 1184, 1513, 1468), (1282, 1457, 1514, 1508), (1273, 1266, 1529, 1447), (1264, 1376, 1507, 1406), (1266, 1370, 1414, 1529), (1376, 1380, 1503, 1507), (69, 914, 1307, 1472), (1380, 1428, 1315, 1503), (1466, 1345, 1530, 1362), (67, 68, 1313, 1312), (132, 951, 1543, 1487), (1377, 1327, 1403, 1506), (700, 61, 1285, 1299), (1328, 1264, 1406, 1517), (1263, 1379, 1504, 1350), (1458, 1467, 1372, 1515), (1327, 1273, 1447, 1403), (421, 11, 1502, 1443), (1457, 1344, 1531, 1514), (1451, 1444, 1527, 1474), (951, 1057, 1418, 1543), (63, 700, 1299, 1436), (66, 598, 1518, 1286), (62, 931, 1342, 1435), (1184, 1054, 1541, 1513), (1029, 840, 1308, 1539), (686, 62, 1435, 1300), (971, 64, 1534, 1519), (528, 103, 1468, 1462), (931, 528, 1462, 1342), (733, 0, 1391, 1411), (1200, 922, 1540, 1538), (922, 70, 1473, 1540), (840, 37, 1532, 1308), (1057, 66, 1286, 1418), (0, 1029, 1539, 1391), (598, 69, 1472, 1518), (68, 733, 1411, 1313), (1311, 1482, 246, 478), (1469, 1284, 1174, 259), (1427, 1465, 1022, 252), (1259, 1480, 249, 591), (1151, 257, 90), (915, 253, 86), (1289, 1293, 248, 687), (1278, 1419, 257, 1151), (1363, 1388, 1186, 260), (1397, 1364, 258, 503), (1385, 1363, 260, 537), (1346, 1469, 259, 743), (1295, 1397, 503, 942), (1463, 1385, 537, 820), (1481, 1294, 974, 256), (1419, 1426, 660, 257), (1258, 1259, 591, 247), (1265, 1298, 655, 253), (1349, 1289, 687, 250), (1303, 1346, 743, 255), (1480, 1463, 820, 249), (1293, 1295, 942, 248), (1388, 1355, 1101, 1186), (1284, 1464, 998, 1174), (1426, 1427, 252, 660), (1338, 1279, 915, 1209), (1294, 1311, 478, 974), (1461, 1278, 1151, 1214), (1464, 1258, 247, 998), (1355, 1349, 250, 1101), (257, 660, 1454, 1404), (1465, 1389, 879, 1022), (256, 974, 1471, 1334), (503, 258, 1441, 1434), (942, 503, 1434, 1356), (252, 1022, 1351, 1384), (478, 246, 1283, 1430), (249, 820, 1297, 1332), (743, 259, 1401, 1453), (1101, 250, 1373, 1484), (253, 655, 1491, 1400), (247, 583, 591), (687, 248, 1449, 1490), (250, 687, 1490, 1373), (258, 1128, 1209), (974, 478, 1430, 1471), (820, 537, 1448, 1297), (248, 942, 1356, 1449), (246, 1214, 1429, 1283), (255, 743, 1453, 1333), (655, 256, 1334, 1491), (1136, 1101, 1186), (1214, 1104, 1151), (537, 260, 1331, 1448), (1022, 879, 1489, 1351), (1209, 915, 1290, 1488), (260, 1136, 1186), (259, 995, 1174), (779, 253, 915), (583, 249, 591), (998, 247, 1486, 1358), (995, 998, 1174), (1104, 257, 1151), (660, 252, 1384, 1454), (1279, 1265, 253, 915), (1298, 1481, 256, 655)])
me_cube_001.materials.append(mat_concrete)
me_cube_001.use_remesh_preserve_volume = False
me_cube_001.use_remesh_preserve_attributes = False
me_cube_001.use_mirror_vertex_groups = False
me_cube_001.update()

# ---- objects
ob_cube = bpy.data.objects.new('Cube', me_cube_001)

# ---- transforms, parenting, visibility, modifiers, constraints
ob_cube.location = (0.0, 0.0, 0.0)
ob_cube.scale = (6.296, 7.045, -0.1391)
ob_cube.lineart.crease_threshold = 0.0
_m = ob_cube.modifiers.new('Mirror', 'MIRROR')
_m.use_axis = (False, True, False)

# ---- collection membership
col_collection_1.objects.link(ob_cube)

# ---- scene / render settings (as saved in the file)
scene.frame_start = 1; scene.frame_end = 250; scene.frame_set(1)
scene.render.engine = 'BLENDER_EEVEE_NEXT'
scene.render.image_settings.color_mode = 'RGB'
scene.render.image_settings.compression = 90
scene.render.resolution_percentage = 50
scene.render.dither_intensity = 0.0
scene.render.bake_margin = 2
scene.cycles.use_denoising = False
scene.cycles.samples = 10
scene.cycles.sampling_pattern = 'TABULATED_SOBOL'
scene.cycles.light_sampling_threshold = 0.0
scene.cycles.use_adaptive_sampling = False
scene.cycles.use_light_tree = False
scene.cycles.blur_glossy = 0.0
scene.cycles.volume_bounces = 1
scene.cycles.pixel_filter_type = 'GAUSSIAN'
scene.cycles.sample_clamp_indirect = 0.0
scene.view_settings.view_transform = 'Standard'
bpy.context.view_layer.update()

# ---- added for rendering (the .blend has no active camera and no usable light): camera, sun
cam_auto = bpy.data.cameras.new('AutoCamera')
cam_auto.lens = 50.0
cam_auto.sensor_width = 36.0
cam_auto.clip_end = 1063.81
ob_auto_camera = bpy.data.objects.new('AutoCamera', cam_auto)
scene.collection.objects.link(ob_auto_camera)
ob_auto_camera.location = (70.3205, -72.7395, 49.9851)
ob_auto_camera.rotation_euler = (1.09748, -7.21219e-08, 0.694738)
scene.camera = ob_auto_camera
light_auto_sun = bpy.data.lights.new('AutoSun', 'SUN')
light_auto_sun.energy = 3.0
light_auto_sun.angle = 0.0523599
ob_auto_sun = bpy.data.objects.new('AutoSun', light_auto_sun)
scene.collection.objects.link(ob_auto_sun)
ob_auto_sun.rotation_euler = (0.872665, 0.174533, 0.523599)
bpy.context.view_layer.update()
